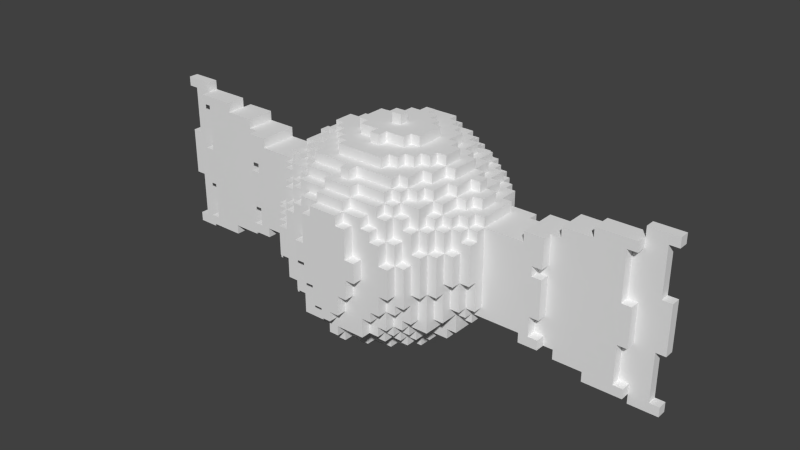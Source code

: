 # Source: Cukierek.blend  (saved by Blender 2.74.0; exported with 4.5.12 LTS)
import bpy
from mathutils import Matrix  # noqa: F401  (used for matrix-valued properties, if any)

bpy.ops.wm.read_factory_settings(use_empty=True)
scene = bpy.context.scene
scene.name = 'Scene'

# ---- collections
col_collection_1 = bpy.data.collections.new('Collection 1'); scene.collection.children.link(col_collection_1)

# ---- world
world_world = bpy.data.worlds.new('World'); scene.world = world_world
world_world.color = (0.05088, 0.05088, 0.05088)
world_world.use_sun_shadow = False
world_world.sun_shadow_jitter_overblur = 0.0
world_world.cycles.sampling_method = 'MANUAL'
world_world.cycles.sample_map_resolution = 256

# ---- meshes
me_icosphere = bpy.data.meshes.new('Icosphere')
me_icosphere.from_pydata([(-1.308, -0.01825, -0.4167), (-1.17, -0.01825, -0.4167), (-1.308, -0.01825, -0.3706), (-1.308, -0.01825, -0.1405), (-1.308, -0.01825, -0.01396), (-1.262, -0.01825, -0.3706), (-1.17, -0.01825, -0.3706), (-1.17, -0.01825, -0.3246), (-1.262, -0.01825, -0.2441), (-1.17, -0.06428, -0.3706), (-1.17, -0.06428, -0.3246), (-1.124, -0.06428, -0.3246), (-1.124, -0.01825, -0.3246), (-1.262, -0.01825, -0.1405), (-1.124, -0.01825, -0.2786), (-1.124, -0.01825, -0.2326), (-1.216, -0.01825, 0.05795), (-1.17, -0.06428, -0.1405), (-1.17, -0.01825, -0.1405), (-1.124, -0.06428, -0.1405), (-1.124, -0.01825, -0.1865), (-1.124, -0.01825, -0.1405), (-1.17, -0.06428, -0.04848), (-1.17, -0.01825, -0.04848), (-0.9862, -0.06428, -0.3706), (-0.9862, 0.02777, -0.3246), (-0.9862, -0.06428, -0.3246), (-1.124, -0.06428, 0.04357), (-0.8481, -0.06428, -0.3246), (-0.8481, -0.06428, -0.2786), (-0.8021, -0.1103, -0.2786), (-0.8021, -0.1103, -0.2326), (-0.7561, -0.1103, -0.2326), (-0.8021, -0.06428, -0.2786), (-0.8021, -0.06428, -0.2326), (-0.7561, -0.06428, -0.2326), (-0.8021, -0.1103, -0.1405), (-0.7561, -0.1103, -0.1405), (-0.8021, -0.1103, 0.04357), (-0.8021, -0.06428, -0.1405), (-0.7561, -0.06428, -0.1405), (-0.8021, -0.06428, 0.04357), (-0.7101, -0.1103, -0.2786), (-0.7101, -0.1103, -0.2326), (-0.3879, -0.2944, -0.2786), (-0.4339, -0.2484, -0.2326), (-0.3879, -0.2484, -0.2326), (-0.3879, -0.1563, -0.2786), (-0.3879, -0.1563, -0.2326), (-0.4799, -0.2023, -0.1865), (-0.526, -0.2023, -0.04848), (-0.4799, -0.2484, -0.04848), (-0.4799, -0.2023, -0.04848), (-0.4339, -0.2944, -0.0945), (-0.3879, -0.3404, -0.0945), (-0.3879, -0.3404, 0.04357), (-0.3879, -0.2944, -0.0945), (-0.3879, -0.2944, 0.04357), (-0.4339, -0.2023, -0.1865), (-0.4339, -0.2023, -0.04848), (-0.3879, -0.2484, -0.0945), (-0.4339, -0.2484, -0.0945), (-0.4339, -0.2484, -0.04848), (-0.4799, -0.1563, -0.2326), (-0.4799, -0.1103, -0.2786), (-0.4799, 0.1658, -0.2786), (-0.4339, -0.1563, -0.3246), (-0.3879, -0.1563, -0.3706), (-0.3879, -0.1563, -0.3246), (-0.4339, -0.1563, -0.2326), (-0.4339, -0.1103, -0.2786), (-0.4339, -0.1103, -0.2326), (-0.4339, 0.1658, -0.2786), (-0.526, -0.1563, -0.1865), (-0.526, -0.1563, -0.04848), (-0.526, -0.1103, -0.1865), (-0.4799, -0.1563, -0.1865), (-0.4799, -0.1563, -0.04848), (-0.4799, -0.1103, -0.1865), (-0.4339, -0.1563, -0.1865), (-0.0197, -0.3864, -0.4167), (-0.2038, -0.3864, -0.3246), (-0.2498, -0.3864, -0.2786), (-0.2038, -0.4325, -0.2326), (-0.2038, -0.3864, -0.2786), (-0.2038, -0.3864, -0.2326), (-0.3419, -0.3864, -0.1405), (-0.2958, -0.3864, -0.1865), (-0.2958, -0.3864, -0.1405), (-0.3419, -0.3864, 0.04357), (-0.2958, -0.4325, -0.0945), (-0.2958, -0.3864, -0.0945), (-0.2498, -0.4325, -0.1865), (-0.2498, -0.3864, -0.1865), (-0.2498, -0.3864, -0.0945), (-0.2038, -0.4325, -0.1865), (-0.2038, -0.3864, -0.1865), (-0.2498, -0.4325, -0.0945), (-0.1578, -0.4325, -0.3246), (-0.1578, -0.3864, -0.3246), (-0.1117, -0.3864, -0.3706), (-0.1117, -0.3864, -0.3246), (-0.1578, -0.4325, -0.2326), (-0.1578, -0.3864, -0.2326), (-0.06572, -0.4325, -0.2326), (-0.06572, -0.4785, -0.2326), (-0.0197, -0.4785, -0.2786), (-0.0197, -0.4785, -0.2326), (-0.0197, -0.3864, -0.3706), (-0.0197, -0.4325, -0.3706), (-0.0197, -0.4325, -0.3246), (-0.0197, -0.3864, -0.3246), (-0.0197, -0.4325, -0.2786), (-0.0197, -0.4325, -0.2326), (-0.1117, -0.4785, -0.1405), (-0.1578, -0.4785, -0.04848), (-0.1117, -0.4785, -0.04848), (-0.1117, -0.4325, -0.1405), (-0.1117, -0.4325, -0.04848), (-0.1578, -0.4325, -0.04848), (-0.06572, -0.4785, -0.1405), (0.07235, -0.4785, -0.1405), (0.1184, -0.4785, -0.04848), (-0.06572, -0.4325, -0.1405), (-0.2498, -0.2484, -0.4167), (-0.1578, -0.2484, -0.4167), (-0.2038, -0.2023, -0.4627), (-0.2038, -0.2023, -0.4167), (-0.2958, -0.1563, -0.4167), (-0.2498, -0.1563, -0.4627), (-0.2498, -0.1563, -0.4167), (-0.2038, -0.1563, -0.4627), (-0.2038, -0.1563, -0.4167), (-0.1578, -0.1103, -0.4627), (-0.1578, -0.2944, -0.4167), (-0.1578, -0.2484, -0.4627), (-0.1578, -0.2023, -0.4627), (-0.1578, -0.2023, -0.4167), (-0.06572, -0.2484, -0.4167), (-0.06572, -0.3404, -0.4167), (-0.06572, -0.2944, -0.4627), (-0.06572, -0.2944, -0.4167), (-0.0197, -0.3404, -0.4167), (0.07235, -0.2944, -0.4167), (-0.06572, -0.2023, -0.5087), (-0.0197, -0.2484, -0.5087), (-0.0197, -0.2023, -0.5087), (-0.06572, -0.2023, -0.4627), (-0.0197, -0.2484, -0.4627), (-0.0197, -0.2023, -0.4627), (-0.1578, -0.1103, -0.5087), (-0.1117, -0.1563, -0.5087), (-0.1117, -0.1103, -0.5087), (-0.06572, -0.2484, -0.4627), (-0.1117, -0.1563, -0.4627), (-0.1117, -0.1103, -0.4627), (-0.1578, 0.1198, -0.5087), (-0.07723, -0.08729, -0.5087), (-0.08874, -0.02976, -0.5087), (-0.06572, -0.1563, -0.5087), (0.02632, -0.2023, -0.5087), (-0.06572, -0.1563, -0.4627), (-0.0197, -0.01825, -0.5087), (0.07235, -0.1563, -0.5087), (-0.0197, -0.01825, -0.5547), (-0.2958, -0.2944, -0.3246), (-0.3419, -0.3404, -0.2326), (-0.2958, -0.2944, -0.2786), (-0.3419, -0.2944, -0.2326), (-0.2958, -0.3404, -0.2786), (-0.2958, -0.3404, -0.2326), (-0.2958, -0.2944, -0.2326), (-0.3419, -0.2484, -0.3246), (-0.3419, -0.1563, -0.3246), (-0.2958, -0.2484, -0.3706), (-0.2958, -0.2484, -0.3246), (-0.3419, -0.2484, -0.2786), (-0.2958, -0.2484, -0.2786), (-0.2498, -0.3404, -0.3246), (-0.2498, -0.2944, -0.3706), (-0.2498, -0.2944, -0.3246), (-0.2038, -0.3404, -0.3706), (-0.2038, -0.3404, -0.3246), (-0.2038, -0.2944, -0.3706), (-0.2038, -0.2944, -0.3246), (-0.2498, -0.3404, -0.2786), (-0.2498, -0.3404, -0.1865), (-0.2498, -0.2944, -0.2786), (-0.2038, -0.3404, -0.2786), (-0.2498, -0.2484, -0.3706), (-0.2498, -0.2484, -0.3246), (-0.2498, -0.1563, -0.3706), (-0.3419, -0.3404, -0.1405), (-0.2958, -0.3404, -0.1865), (-0.2958, -0.3404, -0.1405), (-0.3419, -0.3404, -0.0945), (-0.3419, -0.3404, 0.04357), (-0.3419, -0.2944, -0.0945), (-0.2958, -0.1563, -0.3706), (-0.2958, -0.1563, -0.3246), (-0.3419, -0.1563, -0.2786), (-0.2958, 0.1658, -0.3706), (-0.1578, -0.2944, -0.3706), (-0.1117, -0.3404, -0.3706), (-0.1117, -0.3404, -0.3246), (-0.1578, -0.2484, -0.3706), (-0.06572, -0.3404, -0.3706), (-0.06572, -0.2944, -0.3706), (-0.0197, -0.3404, -0.3706), (-1.308, -0.01825, 0.08959), (-1.308, -0.01825, 0.3197), (-1.262, -0.01825, 0.08959), (-1.17, -0.06428, -0.002456), (-1.17, -0.06428, 0.04357), (-1.17, -0.01825, -0.002456), (-1.17, -0.01825, 0.04357), (-1.124, -0.01825, 0.04357), (-1.124, -0.01825, 0.1356), (-1.262, -0.01825, 0.2047), (-1.262, -0.01825, 0.3197), (-1.17, -0.01825, 0.3197), (-1.17, -0.01825, 0.2737), (-1.124, -0.06428, 0.2737), (-1.124, -0.01825, 0.1816), (-1.124, -0.01825, 0.2277), (-1.17, -0.06428, 0.2737), (-1.17, -0.06428, 0.3197), (-1.124, -0.01825, 0.2737), (-1.308, -0.01825, 0.3657), (-1.17, -0.01825, 0.3657), (-0.8481, -0.06428, 0.2277), (-0.9862, -0.06428, 0.2737), (-0.9862, -0.06428, 0.3197), (-0.9862, 0.02777, 0.2737), (-0.9862, 0.02777, 0.3197), (-0.8021, -0.1103, 0.08959), (-0.7561, -0.06428, 0.04357), (-0.8021, -0.06428, 0.08959), (-0.8021, -0.06428, 0.2277), (-0.7561, -0.06428, 0.08959), (-0.8481, -0.06428, 0.2737), (-0.8021, -0.1103, 0.2277), (-0.7561, -0.1103, 0.04357), (-0.7561, -0.1103, 0.08959), (-0.7101, -0.1103, 0.1816), (-0.7101, -0.1103, 0.2277), (-0.7101, 0.07379, 0.1816), (-0.526, 0.07379, 0.1816), (-0.526, -0.1103, 0.1816), (-0.526, -0.2023, -0.002456), (-0.4799, -0.2484, -0.002456), (-0.4799, -0.2023, -0.002456), (-0.4799, -0.2023, 0.1816), (-0.4339, -0.2944, 0.04357), (-0.3879, -0.2944, 0.1816), (-0.4339, -0.2484, -0.002456), (-0.4339, -0.2484, 0.04357), (-0.4339, -0.2023, -0.002456), (-0.3879, -0.2484, 0.04357), (-0.4339, -0.2484, 0.1356), (-0.4339, -0.2023, 0.1356), (-0.3879, -0.2484, 0.1356), (-0.3879, -0.2023, 0.1356), (-0.4339, -0.2023, 0.1816), (-0.4339, -0.2023, 0.2277), (-0.3879, -0.2484, 0.1816), (-0.3879, -0.2484, 0.2277), (-0.3879, -0.2023, 0.2277), (-0.3879, -0.2023, 0.2737), (-0.526, -0.1563, -0.002456), (-0.4799, -0.1563, -0.002456), (-0.526, -0.1563, 0.1816), (-0.526, -0.1103, 0.2277), (-0.4799, -0.1563, 0.1816), (-0.4799, -0.1563, 0.2277), (-0.4799, -0.1103, 0.1816), (-0.4799, -0.1103, 0.2277), (-0.526, 0.07379, 0.2277), (-0.4799, -0.06428, 0.2277), (-0.4799, -0.06428, 0.2737), (-0.4799, 0.02777, 0.2737), (-0.4339, -0.1563, 0.1816), (-0.4339, -0.1563, 0.2277), (-0.4339, -0.1103, 0.2277), (-0.3879, -0.1103, 0.2277), (-0.4339, -0.1103, 0.2737), (-0.3879, -0.1103, 0.2737), (-0.3879, -0.1103, 0.3197), (-0.4339, -0.06428, 0.2277), (-0.4339, -0.06428, 0.2737), (-0.4339, -0.01825, 0.2737), (-0.4339, -0.01825, 0.3197), (-0.3879, -0.01825, 0.2737), (-0.3879, -0.01825, 0.3197), (-0.2958, -0.4325, 0.04357), (-0.2958, -0.3864, 0.04357), (-0.2958, -0.3864, 0.1356), (-0.2498, -0.3864, 0.04357), (-0.2498, -0.4325, 0.04357), (-0.2498, -0.4325, 0.1356), (-0.2498, -0.3864, 0.1356), (-0.2038, -0.3864, 0.1356), (-0.2498, -0.3864, 0.2277), (-0.2038, -0.4325, 0.1816), (-0.2038, -0.3864, 0.1816), (-0.2038, -0.3864, 0.2277), (-0.2038, -0.3864, 0.2737), (-0.1578, -0.4785, 0.04357), (-0.1578, -0.4325, 0.04357), (-0.1117, -0.4325, 0.04357), (-0.2038, -0.4325, 0.1356), (-0.1578, -0.4325, 0.1816), (-0.1117, -0.4325, 0.1816), (-0.1117, -0.4785, 0.04357), (-0.1117, -0.4785, 0.1816), (-0.06572, -0.4785, 0.1816), (-0.1578, -0.4325, 0.2277), (-0.1578, -0.3864, 0.1816), (-0.1578, -0.3864, 0.2277), (-0.06572, -0.4325, 0.2277), (-0.06572, -0.4325, 0.1816), (-0.06572, -0.3864, 0.2277), (0.07235, -0.4325, 0.2277), (-0.06572, -0.4325, 0.2737), (-0.06572, -0.3864, 0.2737), (-0.06572, -0.3864, 0.3197), (-0.3419, -0.2944, 0.04357), (-0.2958, -0.3404, 0.04357), (-0.3419, -0.3404, 0.1816), (-0.3419, -0.2944, 0.1816), (-0.2958, -0.3404, 0.1356), (-0.2498, -0.3404, 0.1356), (-0.3419, -0.2944, 0.2737), (-0.2958, -0.3404, 0.1816), (-0.2958, -0.3404, 0.2277), (-0.2958, -0.2944, 0.1816), (-0.2958, -0.2944, 0.2277), (-0.2498, -0.2944, 0.2737), (-0.3419, -0.2484, 0.1816), (-0.3419, -0.2484, 0.2277), (-0.3419, -0.2023, 0.2277), (-0.3419, -0.2023, 0.2737), (-0.3419, -0.2023, 0.3197), (-0.2958, -0.2484, 0.2737), (-0.2958, -0.2484, 0.3197), (-0.2958, -0.2023, 0.2737), (-0.2958, -0.2023, 0.3197), (-0.2498, -0.3404, 0.2277), (-0.2498, -0.2944, 0.2277), (-0.2038, -0.3404, 0.2277), (-0.2498, -0.3404, 0.2737), (-0.2498, -0.2944, 0.3197), (-0.2038, -0.3404, 0.2737), (-0.2038, -0.3404, 0.3197), (-0.2038, -0.2944, 0.2737), (-0.2038, -0.2944, 0.3197), (-0.2498, -0.2484, 0.2737), (-0.2498, -0.2484, 0.3197), (-0.2498, -0.1563, 0.3197), (-0.2038, -0.2484, 0.3197), (-0.3419, -0.1103, 0.2737), (-0.3419, -0.1103, 0.3197), (-0.2958, -0.1563, 0.3197), (-0.2958, -0.06428, 0.3197), (-0.3419, -0.06428, 0.3197), (-0.06572, -0.3404, 0.2737), (-0.0197, -0.2944, 0.3197), (-0.06572, -0.3404, 0.3197), (-0.0197, -0.3404, 0.3197), (-0.2038, -0.2944, 0.3657), (-0.2498, -0.2484, 0.3657), (-0.2498, -0.1563, 0.3657), (-0.2038, -0.2484, 0.3657), (-0.2038, -0.1563, 0.3657), (-0.2958, -0.1563, 0.3657), (-0.2958, -0.06428, 0.3657), (-0.3419, -0.06428, 0.3657), (-0.3419, 0.07379, 0.3657), (-0.2958, -0.06428, 0.4118), (-0.2958, 0.02777, 0.3657), (-0.2958, 0.02777, 0.4118), (-0.2498, -0.1103, 0.3657), (-0.2498, -0.1103, 0.4118), (-0.2038, -0.1563, 0.4118), (-0.2038, -0.1103, 0.3657), (-0.2038, -0.1103, 0.4118), (-0.2498, -0.06428, 0.3657), (-0.2498, -0.06428, 0.4118), (-0.1578, -0.06428, 0.4118), (-0.0197, -0.2944, 0.3657), (-0.1117, -0.2484, 0.3657), (-0.1578, -0.2023, 0.3657), (-0.1578, -0.2023, 0.4118), (-0.1117, -0.2023, 0.3657), (-0.0197, -0.3404, 0.3657), (-0.1117, -0.2484, 0.4118), (0.1184, -0.2484, 0.3657), (-0.1578, -0.1563, 0.3657), (-0.1578, -0.1563, 0.4118), (-0.1117, -0.1103, 0.4118), (-0.1117, -0.1103, 0.4578), (-0.1117, -0.06428, 0.4118), (-0.1578, -0.06428, 0.4578), (-0.1117, -0.06428, 0.4578), (-0.1002, 0.004758, 0.4578), (-0.1117, -0.2023, 0.4118), (-0.0197, -0.1563, 0.4118), (-0.0197, -0.1103, 0.4118), (-0.0197, -0.1563, 0.4578), (-0.0197, -0.1103, 0.4578), (-0.0197, -0.01825, 0.4578), (-0.0197, -0.01825, 0.5038), (-1.308, 0.02777, -0.4167), (-1.239, 0.02777, -0.4167), (-1.17, 0.02777, -0.4167), (-1.308, 0.02777, -0.3706), (-1.308, 0.02777, -0.1405), (-1.308, 0.02777, -0.01396), (-1.262, 0.02777, -0.3706), (-1.111, 0.02777, -0.103), (-1.17, 0.02777, -0.3706), (-1.262, 0.02777, -0.1405), (-0.9862, 0.02777, -0.3706), (-0.9862, 0.07379, -0.3246), (-0.9862, 0.02777, -0.2326), (-0.9862, 0.07379, -0.2326), (-0.9402, 0.02777, -0.2326), (-0.9862, 0.02777, -0.0945), (-0.9402, 0.02777, -0.0945), (-0.9862, 0.02777, -0.01396), (-0.9862, 0.07379, -0.0945), (-0.9862, 0.07379, 0.08959), (-0.9402, 0.07379, -0.0945), (-0.8481, 0.07379, -0.3246), (-0.9402, 0.07379, -0.2326), (-0.8481, 0.07379, -0.2786), (-0.7101, 0.07379, -0.2786), (-0.4799, -0.1103, -0.2326), (-0.7101, 0.07379, -0.2326), (-0.618, 0.07379, -0.2326), (-0.618, 0.1198, -0.2326), (-0.618, 0.1198, -0.05136), (-0.526, 0.1198, 0.04357), (-0.526, 0.1658, -0.2326), (-0.4799, 0.1658, -0.2326), (-0.4339, 0.1658, -0.3246), (-0.3879, 0.1198, -0.3246), (-0.3879, 0.1198, -0.3706), (-0.3879, 0.1658, -0.3246), (-0.3879, 0.1658, -0.2786), (-0.526, 0.1198, -0.2326), (-0.526, 0.1658, -0.07149), (-0.4799, 0.1658, -0.1865), (-0.4799, 0.1658, -0.04848), (-0.4339, 0.1658, -0.1865), (-0.4339, 0.1658, -0.04848), (-0.3879, 0.2119, -0.3246), (-0.4339, 0.2119, -0.2786), (-0.4339, 0.2119, -0.1865), (-0.3879, 0.2119, -0.2786), (-0.3879, 0.2579, -0.2786), (-0.4799, 0.2119, -0.04848), (-0.4799, 0.2119, -0.1865), (-0.3879, 0.2119, -0.0945), (-0.3879, 0.2579, -0.1865), (-0.3879, 0.2579, -0.0945), (-0.4339, 0.2119, -0.0945), (-0.4339, 0.2119, -0.04848), (-0.4339, 0.2579, -0.0945), (-0.3879, 0.3039, -0.1865), (-0.3879, 0.3039, -0.04848), (-0.3879, 0.3499, -0.04848), (-0.2958, 0.1658, -0.4167), (-0.2498, 0.1658, -0.4627), (-0.2498, 0.1658, -0.4167), (-0.1578, 0.1198, -0.4627), (-0.2038, 0.1658, -0.4627), (-0.2038, 0.1658, -0.4167), (-0.2498, 0.2119, -0.4167), (-0.2038, 0.2119, -0.4627), (-0.2038, 0.2119, -0.4167), (-0.2038, 0.2579, -0.4167), (-0.08874, 0.06229, -0.5087), (-0.05422, 0.1198, -0.5087), (-0.0197, 0.02777, -0.5547), (-0.0197, 0.02777, -0.5087), (0.1644, 0.1198, -0.4627), (-0.06572, 0.2579, -0.4167), (0.2104, 0.2119, -0.4627), (-0.06572, 0.3039, -0.4167), (-0.3419, 0.1198, -0.3706), (-0.3419, 0.1198, -0.3246), (-0.3419, 0.1658, -0.3706), (-0.3419, 0.1658, -0.3246), (-0.2958, 0.1658, -0.3246), (-0.2498, 0.1658, -0.3706), (-0.3419, 0.2119, -0.3246), (-0.3419, 0.2579, -0.3246), (-0.2958, 0.2119, -0.3706), (-0.2958, 0.2119, -0.3246), (-0.2958, 0.2579, -0.3246), (-0.3419, 0.2119, -0.2786), (-0.3419, 0.2579, -0.2786), (-0.2958, 0.2579, -0.2786), (-0.2958, 0.3039, -0.3246), (-0.3419, 0.3039, -0.2786), (-0.3419, 0.3039, -0.1865), (-0.2958, 0.3039, -0.2786), (-0.2958, 0.3039, -0.2326), (-0.2958, 0.3499, -0.2326), (-0.2498, 0.2119, -0.3706), (-0.2498, 0.2119, -0.3246), (-0.2498, 0.2579, -0.3706), (-0.2498, 0.2579, -0.3246), (-0.2038, 0.2119, -0.3706), (-0.2038, 0.2579, -0.3706), (-0.2038, 0.2579, -0.3246), (-0.2038, 0.3039, -0.3246), (-0.2038, 0.3039, -0.3706), (-0.2038, 0.3499, -0.3246), (-0.2498, 0.3039, -0.2786), (-0.2498, 0.3039, -0.2326), (-0.2498, 0.3499, -0.2786), (-0.2498, 0.3499, -0.2326), (-0.2038, 0.3039, -0.2786), (-0.2038, 0.3499, -0.2786), (-0.2038, 0.3499, -0.2326), (-0.3419, 0.2579, -0.1865), (-0.3419, 0.3499, -0.1865), (-0.2958, 0.3039, -0.1865), (-0.2958, 0.3499, -0.1865), (-0.2958, 0.3499, -0.1405), (-0.3419, 0.3039, -0.04848), (-0.3419, 0.3499, -0.04848), (-0.2958, 0.3499, -0.04848), (-0.2498, 0.3499, -0.1405), (-0.06572, 0.2579, -0.3706), (-0.1578, 0.3039, -0.3706), (-0.1578, 0.3039, -0.3246), (-0.1578, 0.3499, -0.3706), (-0.1578, 0.3499, -0.3246), (-0.1578, 0.3499, -0.2786), (-0.06572, 0.3039, -0.3706), (0.1644, 0.3499, -0.3706), (0.1644, 0.3499, -0.3246), (-0.2038, 0.396, -0.2786), (-0.2038, 0.396, -0.2326), (-0.2958, 0.396, -0.1405), (-0.3419, 0.396, -0.04848), (-0.2958, 0.396, -0.04848), (-0.2498, 0.396, -0.1405), (-0.2498, 0.396, -0.2326), (-0.2038, 0.396, -0.1405), (-0.2038, 0.442, -0.1405), (-0.2498, 0.396, -0.0945), (-0.2498, 0.396, 0.04357), (-0.2498, 0.442, -0.0945), (-0.2038, 0.396, -0.0945), (-0.2038, 0.442, -0.0945), (-0.1578, 0.396, -0.3246), (-0.1578, 0.396, -0.2786), (-0.1578, 0.396, -0.2326), (-0.1578, 0.442, -0.2326), (-0.1117, 0.396, -0.2786), (-0.1117, 0.396, -0.2326), (-0.1117, 0.442, -0.2786), (-0.0197, 0.396, -0.3246), (-0.0197, 0.442, -0.3246), (-0.0197, 0.396, -0.2786), (-0.0197, 0.442, -0.2786), (-0.1578, 0.396, -0.1405), (-0.1578, 0.442, -0.1405), (-0.1117, 0.442, -0.0945), (-0.2038, 0.442, 0.04357), (-0.1117, 0.488, -0.0945), (-0.1117, 0.442, -0.2326), (-0.06572, 0.442, -0.1405), (-0.0197, 0.442, -0.1865), (-0.0197, 0.442, -0.1405), (-0.06572, 0.442, -0.0945), (-0.0197, 0.488, -0.1865), (-0.06572, 0.488, -0.0945), (-0.06572, 0.488, -0.1405), (-1.308, 0.02777, 0.08959), (-1.308, 0.02777, 0.3197), (-1.262, 0.02777, 0.08959), (-1.262, 0.02777, 0.3197), (-1.17, 0.02777, 0.3197), (-1.308, 0.02777, 0.3657), (-1.17, 0.02777, 0.3657), (-0.9402, 0.02777, 0.2277), (-0.9862, 0.02777, 0.08959), (-0.9402, 0.02777, 0.08959), (-0.9402, 0.07379, 0.08959), (-0.9402, 0.07379, 0.2277), (-0.9862, 0.02777, 0.2277), (-0.9862, 0.07379, 0.2277), (-0.9862, 0.07379, 0.2737), (-0.8481, 0.07379, 0.2277), (-0.8481, 0.07379, 0.2737), (-0.618, 0.07379, 0.1816), (-0.618, 0.1198, 0.1816), (-0.7101, 0.07379, 0.2277), (-0.526, 0.1658, 0.04357), (-0.4799, 0.1198, 0.04357), (-0.4799, 0.1658, 0.04357), (-0.4799, 0.1198, 0.1816), (-0.4799, 0.1658, 0.08959), (-0.4339, 0.1658, 0.04357), (-0.4339, 0.1658, 0.08959), (-0.4799, 0.02777, 0.2277), (-0.4799, 0.07379, 0.1816), (-0.4799, 0.07379, 0.2277), (-0.4799, 0.1658, 0.2277), (-0.4339, 0.02777, 0.2277), (-0.4339, 0.1198, 0.2277), (-0.4339, 0.02777, 0.2737), (-0.4339, 0.02777, 0.3197), (-0.3879, 0.02777, 0.2737), (-0.3879, 0.02777, 0.3197), (-0.3879, 0.07379, 0.2737), (-0.3879, 0.07379, 0.3197), (-0.4339, 0.1658, 0.2277), (-0.3879, 0.1198, 0.2277), (-0.4339, 0.1198, 0.2737), (-0.3879, 0.1198, 0.2737), (-0.4799, 0.2119, 0.04357), (-0.4799, 0.2119, 0.08959), (-0.4339, 0.2119, 0.04357), (-0.4339, 0.2579, 0.08959), (-0.3879, 0.2579, 0.08959), (-0.4339, 0.2119, 0.08959), (-0.4339, 0.2119, 0.2277), (-0.3879, 0.2119, 0.08959), (-0.3879, 0.3039, -0.002456), (-0.3879, 0.3039, 0.08959), (-0.3879, 0.3499, -0.002456), (-0.3879, 0.2119, 0.2277), (-0.3879, 0.2579, 0.2277), (-0.3879, 0.2119, 0.2737), (-0.3419, 0.07379, 0.3197), (-0.3419, 0.07379, 0.2737), (-0.2958, 0.07379, 0.3197), (-0.3419, 0.1658, 0.2737), (-0.3419, 0.1658, 0.3197), (-0.2958, 0.1198, 0.3197), (-0.2958, 0.1658, 0.2737), (-0.2958, 0.1658, 0.3197), (-0.2498, 0.1198, 0.3197), (-0.2498, 0.2119, 0.3197), (-0.3419, 0.2579, 0.08959), (-0.3419, 0.3039, -0.002456), (-0.3419, 0.3499, -0.002456), (-0.2958, 0.3499, -0.002456), (-0.2958, 0.3499, 0.08959), (-0.3419, 0.3039, 0.08959), (-0.3419, 0.3039, 0.1356), (-0.3419, 0.3499, 0.1356), (-0.2958, 0.3039, 0.1356), (-0.2958, 0.3499, 0.1356), (-0.2498, 0.3499, 0.08959), (-0.2498, 0.3499, 0.1816), (-0.3419, 0.2119, 0.2277), (-0.3419, 0.2579, 0.2277), (-0.2958, 0.2579, 0.2277), (-0.3419, 0.2119, 0.2737), (-0.3419, 0.2579, 0.2737), (-0.2958, 0.2579, 0.2737), (-0.2958, 0.2579, 0.3197), (-0.3419, 0.3039, 0.2277), (-0.2958, 0.3039, 0.1816), (-0.2958, 0.3039, 0.2277), (-0.2958, 0.3499, 0.1816), (-0.2958, 0.3039, 0.2737), (-0.2038, 0.2579, 0.2737), (-0.2038, 0.2119, 0.3197), (-0.2038, 0.2579, 0.3197), (-0.2498, 0.3039, 0.1816), (-0.2498, 0.3039, 0.2277), (-0.2498, 0.3499, 0.2277), (-0.2038, 0.3039, 0.2277), (-0.2038, 0.3499, 0.1816), (-0.2038, 0.3499, 0.2277), (-0.2038, 0.3039, 0.2737), (-0.2038, 0.3039, 0.3197), (-0.2038, 0.3499, 0.2737), (-0.1578, 0.2579, 0.3197), (-0.1578, 0.3499, 0.2277), (-0.1578, 0.3039, 0.2737), (-0.1578, 0.3039, 0.3197), (-0.1578, 0.3499, 0.2737), (-0.1578, 0.3499, 0.3197), (-0.06572, 0.3499, 0.3197), (-0.06572, 0.3039, 0.3197), (-0.06572, 0.3499, 0.2737), (0.07235, 0.3499, 0.3197), (-0.2958, 0.07379, 0.3657), (-0.2958, 0.1198, 0.3657), (-0.2498, 0.02777, 0.3657), (-0.2498, 0.02777, 0.4118), (-0.2498, 0.07379, 0.3657), (-0.2498, 0.07379, 0.4118), (-0.2038, 0.07379, 0.3657), (-0.2038, 0.07379, 0.4118), (-0.2498, 0.1198, 0.3657), (-0.2038, 0.1658, 0.3657), (-0.2038, 0.1658, 0.4118), (-0.2498, 0.2119, 0.3657), (-0.2038, 0.2119, 0.3657), (-0.2038, 0.2579, 0.3657), (-0.1578, 0.07379, 0.4118), (-0.1117, 0.07379, 0.4118), (-0.1578, 0.07379, 0.4578), (-0.1117, 0.07379, 0.4578), (-0.1117, 0.1198, 0.4118), (-0.1578, 0.1658, 0.3657), (-0.1578, 0.1658, 0.4118), (-0.1117, 0.2119, 0.4118), (-0.1117, 0.1198, 0.4578), (-0.0197, 0.02777, 0.4578), (-0.0197, 0.02777, 0.5038), (-0.06572, 0.1198, 0.4118), (-0.06572, 0.1658, 0.4118), (-0.0197, 0.1658, 0.4118), (-0.06572, 0.1198, 0.4578), (-0.06572, 0.1658, 0.4578), (-0.0197, 0.1658, 0.4578), (-0.1578, 0.2119, 0.3657), (-0.1578, 0.2119, 0.4118), (-0.1578, 0.2579, 0.3657), (-0.1117, 0.2119, 0.3657), (-0.1117, 0.2579, 0.3657), (-0.1117, 0.2579, 0.4118), (-0.1578, 0.3039, 0.3657), (-0.06572, 0.2579, 0.3657), (-0.06572, 0.2579, 0.4118), (-0.0197, 0.2119, 0.4118), (0.07235, 0.3039, 0.4118), (-0.0197, 0.2119, 0.4578), (-0.06572, 0.3039, 0.3657), (-0.06572, 0.3039, 0.4118), (-0.06572, 0.3499, 0.3657), (-0.3419, 0.396, -0.002456), (-0.2958, 0.396, -0.002456), (-0.2958, 0.396, 0.08959), (-0.2498, 0.442, 0.04357), (-0.2038, 0.396, 0.04357), (-0.2498, 0.396, 0.08959), (-0.2498, 0.396, 0.1816), (-0.2038, 0.396, 0.1356), (-0.2038, 0.442, 0.1356), (-0.2038, 0.396, 0.1816), (-0.2038, 0.396, 0.2277), (-0.1117, 0.442, 0.04357), (-0.1578, 0.396, 0.1356), (-0.1578, 0.442, 0.1356), (-0.06572, 0.442, 0.08959), (-0.1117, 0.488, 0.04357), (-0.06572, 0.442, 0.04357), (-0.0197, 0.442, 0.08959), (-0.0197, 0.442, 0.1356), (-0.06572, 0.488, 0.04357), (0.02632, 0.488, 0.08959), (-0.06572, 0.488, 0.08959), (-0.0197, 0.488, 0.08959), (-0.0197, 0.488, 0.1356), (-0.1578, 0.396, 0.2277), (-0.1578, 0.442, 0.2277), (-0.0197, 0.442, 0.2277), (-0.1578, 0.396, 0.2737), (-0.06572, 0.396, 0.2737), (-0.0197, 0.396, 0.2277), (-0.06572, 0.396, 0.3197), (-0.0197, 0.396, 0.2737), (0.07235, 0.396, 0.3197), (-0.0197, 0.442, 0.2737), (0.02632, -0.3864, -0.4167), (0.02632, -0.4785, -0.2786), (0.02632, -0.4785, -0.2326), (0.07235, -0.4785, -0.2326), (0.02632, -0.4325, -0.3706), (0.02632, -0.4325, -0.3246), (0.02632, -0.3864, -0.3706), (0.02632, -0.3864, -0.3246), (0.02632, -0.4325, -0.2786), (0.02632, -0.4325, -0.2326), (0.1644, -0.4325, -0.3246), (0.1184, -0.3864, -0.3706), (0.1184, -0.3864, -0.3246), (0.1644, -0.3864, -0.3246), (0.07235, -0.4325, -0.2326), (0.1644, -0.4325, -0.2326), (0.1644, -0.3864, -0.2326), (0.07235, -0.4325, -0.1405), (0.1184, -0.4785, -0.1405), (0.1644, -0.4785, -0.04848), (0.1184, -0.4325, -0.1405), (0.1184, -0.4325, -0.04848), (0.1644, -0.4325, -0.04848), (0.2104, -0.3864, -0.3246), (0.2104, -0.4325, -0.2326), (0.2104, -0.3864, -0.2786), (0.2104, -0.3864, -0.2326), (0.2564, -0.3864, -0.2786), (0.2104, -0.4325, -0.1865), (0.2104, -0.3864, -0.1865), (0.2564, -0.4325, -0.1865), (0.2564, -0.4325, -0.0945), (0.2564, -0.3864, -0.1865), (0.2564, -0.3864, -0.0945), (0.3025, -0.3864, -0.1865), (0.3025, -0.3864, -0.1405), (0.3485, -0.3864, -0.1405), (0.3025, -0.4325, -0.0945), (0.3025, -0.3864, -0.0945), (0.3485, -0.3864, 0.04357), (0.02632, -0.3404, -0.4167), (0.07235, -0.3404, -0.4167), (0.07235, -0.2944, -0.4627), (0.02632, -0.2484, -0.5087), (0.02632, -0.2484, -0.4627), (0.02632, -0.2023, -0.4627), (0.07235, -0.2484, -0.4627), (0.07235, -0.2484, -0.4167), (0.07235, -0.2023, -0.4627), (0.1644, -0.2944, -0.4167), (0.1644, -0.2484, -0.4167), (0.1184, -0.1563, -0.4627), (0.1644, -0.2484, -0.4627), (0.1644, -0.2023, -0.4627), (0.1644, -0.2023, -0.4167), (0.07235, -0.2023, -0.5087), (0.1184, -0.1563, -0.5087), (0.07235, -0.1563, -0.4627), (0.1184, -0.1103, -0.5087), (0.02632, -0.01825, -0.5547), (0.02632, -0.01825, -0.5087), (0.1184, -0.1103, -0.4627), (0.1644, -0.1103, -0.4627), (0.1644, -0.1103, -0.5087), (0.2564, -0.2484, -0.4167), (0.2104, -0.2023, -0.4627), (0.2104, -0.2023, -0.4167), (0.2104, -0.1563, -0.4627), (0.2104, -0.1563, -0.4167), (0.2564, -0.1563, -0.4627), (0.2564, -0.1563, -0.4167), (0.3025, -0.1563, -0.4167), (0.3025, 0.1658, -0.4167), (0.02632, -0.3404, -0.3706), (0.07235, -0.3404, -0.3706), (0.07235, -0.2944, -0.3706), (0.1184, -0.3404, -0.3706), (0.1184, -0.3404, -0.3246), (0.1644, -0.2944, -0.3706), (0.2104, -0.3404, -0.3706), (0.1644, -0.2484, -0.3706), (0.2104, -0.3404, -0.3246), (0.2104, -0.2944, -0.3706), (0.2104, -0.2944, -0.3246), (0.2564, -0.3404, -0.3246), (0.2564, -0.2944, -0.3706), (0.2564, -0.2944, -0.3246), (0.2104, -0.3404, -0.2786), (0.2564, -0.3404, -0.2786), (0.2564, -0.2944, -0.2786), (0.2564, -0.2484, -0.3706), (0.2564, -0.2484, -0.3246), (0.3025, -0.2944, -0.3246), (0.3025, -0.3404, -0.2786), (0.3025, -0.3404, -0.2326), (0.3025, -0.2944, -0.2786), (0.3025, -0.2944, -0.2326), (0.3485, -0.3404, -0.2326), (0.3485, -0.2944, -0.2326), (0.3025, -0.2484, -0.3706), (0.3025, -0.2484, -0.3246), (0.3025, -0.1563, -0.3706), (0.3025, -0.1563, -0.3246), (0.3485, -0.2484, -0.3246), (0.3485, -0.1563, -0.3246), (0.3025, -0.2484, -0.2786), (0.3485, -0.2484, -0.2786), (0.2564, -0.3404, -0.1865), (0.3025, -0.3404, -0.1865), (0.3025, -0.3404, -0.1405), (0.3485, -0.3404, -0.1405), (0.3485, -0.2944, -0.0945), (0.3485, -0.3404, -0.0945), (0.2564, -0.1563, -0.3706), (0.3945, -0.1563, -0.3706), (0.3485, -0.1563, -0.2786), (0.3945, -0.2944, -0.2786), (0.3945, -0.1563, -0.2786), (0.3945, -0.2484, -0.2326), (0.3945, -0.1563, -0.2326), (0.4405, -0.2484, -0.2326), (0.3945, -0.2944, -0.0945), (0.3945, -0.3404, -0.0945), (0.4405, -0.2944, -0.0945), (0.3945, -0.2484, -0.0945), (0.4405, -0.2484, -0.0945), (0.4405, -0.2023, -0.1865), (0.4405, -0.2023, -0.04848), (0.4405, -0.2484, -0.04848), (0.4866, -0.2023, -0.1865), (0.4866, -0.2023, -0.04848), (0.4866, -0.2484, -0.04848), (0.3945, -0.1563, -0.3246), (0.4405, -0.1563, -0.3246), (0.4405, -0.1563, -0.2326), (0.4405, -0.1103, -0.2786), (0.4405, -0.1103, -0.2326), (0.3945, 0.1198, -0.3706), (0.3945, 0.1198, -0.3246), (0.4405, 0.1658, -0.3246), (0.4866, -0.1563, -0.2326), (0.4866, -0.1103, -0.2786), (0.4866, -0.1103, -0.2326), (0.7167, -0.1103, -0.2326), (0.4405, -0.1563, -0.1865), (0.4866, -0.1563, -0.1865), (0.4866, -0.1563, -0.04848), (0.4866, -0.1103, -0.1865), (0.5326, -0.1563, -0.1865), (0.5326, -0.1103, -0.1865), (0.5326, -0.1103, 0.1816), (0.5326, -0.1563, -0.04848), (0.6246, 0.07379, -0.2326), (0.7167, -0.1103, -0.2786), (0.7167, 0.07379, -0.2786), (0.7627, -0.1103, 0.04357), (0.8087, -0.1103, -0.2786), (0.7627, -0.1103, -0.2326), (0.8087, -0.1103, -0.2326), (0.8087, -0.06428, -0.2786), (0.7627, -0.06428, -0.2326), (0.8087, -0.06428, -0.2326), (0.8547, -0.06428, -0.3246), (0.9238, -0.006748, -0.3246), (0.8547, -0.06428, -0.2786), (0.8547, -0.06428, 0.2277), (0.7627, -0.1103, -0.1405), (0.8087, -0.1103, -0.1405), (0.8087, -0.1103, 0.04357), (0.7627, -0.06428, -0.1405), (0.8087, -0.06428, -0.1405), (0.9928, -0.06428, -0.3706), (0.9928, -0.06428, -0.3246), (0.9928, -0.01825, -0.3246), (1.131, -0.06428, -0.3246), (1.177, -0.06428, -0.3706), (1.177, -0.01825, -0.4167), (1.315, -0.01825, -0.4167), (1.177, -0.01825, -0.3706), (1.131, -0.01825, -0.3246), (1.177, -0.06428, -0.3246), (1.177, -0.01825, -0.3246), (1.131, -0.06428, -0.1405), (1.269, -0.01825, -0.3706), (1.269, -0.01825, -0.2671), (1.131, -0.01825, -0.1405), (1.177, -0.06428, -0.1405), (1.177, -0.06428, -0.0945), (1.177, -0.06428, -0.04848), (1.177, -0.01825, -0.0945), (1.177, -0.01825, -0.04848), (1.177, -0.01825, -0.1405), (1.269, -0.01825, -0.1405), (1.269, -0.01825, 0.08959), (1.315, -0.01825, -0.3706), (1.315, -0.01825, -0.1405), (1.315, -0.01825, -0.0945), (1.315, -0.01825, -0.04848), (0.1184, -0.4785, 0.04357), (-0.06572, -0.4785, 0.2277), (0.07235, -0.4785, 0.1816), (0.1644, -0.4785, 0.04357), (0.1184, -0.4785, 0.1816), (0.1184, -0.4325, 0.04357), (0.1644, -0.4325, 0.04357), (0.1644, -0.4325, 0.1816), (0.07235, -0.4785, 0.2277), (0.07235, -0.4325, 0.1816), (0.07235, -0.3864, 0.2277), (0.07235, -0.4325, 0.2737), (0.07235, -0.3864, 0.3197), (0.07235, -0.3864, 0.2737), (0.1184, -0.4325, 0.1816), (0.1644, -0.3864, 0.2277), (0.1644, -0.4325, 0.2277), (0.1644, -0.3864, 0.1816), (0.2104, -0.3864, 0.2737), (0.2564, -0.4325, 0.04357), (0.3025, -0.4325, 0.04357), (0.2564, -0.3864, 0.04357), (0.2104, -0.4325, 0.1356), (0.2104, -0.3864, 0.1356), (0.2564, -0.4325, 0.1356), (0.2564, -0.3864, 0.1356), (0.3025, -0.3864, 0.04357), (0.3025, -0.3864, 0.1356), (0.2104, -0.4325, 0.1816), (0.2104, -0.3864, 0.1816), (0.2104, -0.3864, 0.2277), (0.2564, -0.3864, 0.2277), (0.02632, -0.3404, 0.3197), (0.02632, -0.2944, 0.3197), (0.07235, -0.3404, 0.2737), (0.07235, -0.3404, 0.3197), (0.2104, -0.2944, 0.3197), (0.2564, -0.3404, 0.1356), (0.3025, -0.3404, 0.04357), (0.3485, -0.3404, 0.04357), (0.3025, -0.3404, 0.1356), (0.3485, -0.3404, 0.08959), (0.3485, -0.2944, 0.08959), (0.3485, -0.2944, 0.1816), (0.2104, -0.3404, 0.2277), (0.2564, -0.3404, 0.2277), (0.2564, -0.2944, 0.2277), (0.2104, -0.3404, 0.2737), (0.2104, -0.3404, 0.3197), (0.2104, -0.2944, 0.2737), (0.2564, -0.3404, 0.2737), (0.2564, -0.2944, 0.2737), (0.2564, -0.2944, 0.3197), (0.2104, -0.2484, 0.3197), (0.2564, -0.2484, 0.2737), (0.2564, -0.2484, 0.3197), (0.2564, -0.1563, 0.3197), (0.3025, -0.3404, 0.1816), (0.3025, -0.3404, 0.2277), (0.3025, -0.2944, 0.1816), (0.3025, -0.2944, 0.2277), (0.3485, -0.3404, 0.1816), (0.3485, -0.2944, 0.2737), (0.3485, -0.2484, 0.1816), (0.3485, -0.2484, 0.2277), (0.3485, -0.2023, 0.2277), (0.3025, -0.2484, 0.2737), (0.3025, -0.2484, 0.3197), (0.3025, -0.2023, 0.2737), (0.3025, -0.2023, 0.3197), (0.3485, -0.2023, 0.2737), (0.3485, -0.2023, 0.3197), (0.3025, -0.1563, 0.3197), (0.3485, -0.1103, 0.2737), (0.3485, -0.1103, 0.3197), (0.3025, -0.06428, 0.3197), (0.3485, -0.06428, 0.3197), (0.02632, -0.3404, 0.3657), (0.02632, -0.2944, 0.3657), (0.2104, -0.2944, 0.3657), (0.1184, -0.2484, 0.4118), (0.1184, -0.2023, 0.3657), (0.1184, -0.2023, 0.4118), (0.2104, -0.2484, 0.3657), (0.1644, -0.2023, 0.3657), (0.1644, -0.2023, 0.4118), (0.02632, -0.1563, 0.4118), (0.02632, -0.1103, 0.4118), (0.02632, -0.1563, 0.4578), (0.02632, -0.1103, 0.4578), (0.1184, -0.1103, 0.4578), (0.02632, -0.01825, 0.4578), (0.02632, -0.01825, 0.5038), (0.1184, -0.1103, 0.4118), (0.1644, -0.1563, 0.3657), (0.1644, -0.1563, 0.4118), (0.2104, -0.1103, 0.4118), (0.1184, -0.06428, 0.4118), (0.1644, -0.06428, 0.4118), (0.1184, -0.06428, 0.4578), (0.1069, -0.006748, 0.4578), (0.1644, -0.06428, 0.4578), (0.1644, 0.07379, 0.4578), (0.2564, -0.2484, 0.3657), (0.2564, -0.1563, 0.3657), (0.2104, -0.1563, 0.3657), (0.2104, -0.1563, 0.4118), (0.2104, -0.1103, 0.3657), (0.2564, -0.1103, 0.3657), (0.2564, -0.1103, 0.4118), (0.2564, -0.06428, 0.3657), (0.2564, -0.06428, 0.4118), (0.2564, 0.02777, 0.4118), (0.3025, -0.1563, 0.3657), (0.3025, -0.06428, 0.3657), (0.3025, -0.06428, 0.4118), (0.3025, 0.02777, 0.3657), (0.3485, -0.06428, 0.3657), (0.3485, 0.07379, 0.3657), (0.3945, -0.3404, 0.08959), (0.3945, -0.2944, 0.08959), (0.4405, -0.2944, 0.08959), (0.3945, -0.2944, 0.1816), (0.4405, -0.2484, 0.08959), (0.3945, -0.2484, 0.08959), (0.3945, -0.2484, 0.1816), (0.4405, -0.2484, 0.1816), (0.4405, -0.2023, 0.08959), (0.4866, -0.2023, 0.08959), (0.4866, -0.2484, 0.08959), (0.4866, -0.2023, 0.1356), (0.5326, -0.2023, 0.1356), (0.3945, -0.2484, 0.2277), (0.3945, -0.2023, 0.1816), (0.3945, -0.2023, 0.2277), (0.4405, -0.2023, 0.1816), (0.4405, -0.2023, 0.2277), (0.3945, -0.2023, 0.2737), (0.4866, -0.2023, 0.1816), (0.4866, -0.1563, 0.1356), (0.5326, -0.2023, -0.04848), (0.5326, -0.1563, 0.1356), (0.3945, -0.1103, 0.2277), (0.4405, -0.1563, 0.1816), (0.4405, -0.1563, 0.2277), (0.4405, -0.1103, 0.2277), (0.3945, -0.1103, 0.2737), (0.3945, -0.1103, 0.3197), (0.4405, -0.1103, 0.2737), (0.4405, -0.06428, 0.2277), (0.3945, -0.01825, 0.2737), (0.3945, -0.01825, 0.3197), (0.4405, -0.06428, 0.2737), (0.4405, -0.01825, 0.2737), (0.4405, -0.01825, 0.3197), (0.4866, -0.1563, 0.1816), (0.4866, -0.1563, 0.2277), (0.4866, -0.1103, 0.1816), (0.4866, -0.1103, 0.2277), (0.5326, -0.1563, 0.1816), (0.5326, -0.1103, 0.2277), (0.4866, -0.06428, 0.2277), (0.4866, 0.02777, 0.2277), (0.5326, 0.07379, 0.2277), (0.4866, -0.06428, 0.2737), (0.7167, -0.1103, 0.2277), (0.7627, -0.1103, 0.08959), (0.8087, -0.1103, 0.08959), (0.8087, -0.1103, 0.2277), (0.7627, -0.06428, 0.04357), (0.8087, -0.06428, 0.04357), (0.7627, -0.06428, 0.08959), (0.8087, -0.06428, 0.08959), (0.8087, -0.06428, 0.2277), (0.7627, -0.1103, 0.2277), (0.8547, 0.07379, 0.2277), (0.8547, -0.06428, 0.2737), (0.9928, -0.06428, 0.2737), (0.9928, 0.02777, 0.3197), (0.9928, -0.06428, 0.3197), (1.177, 0.02777, 0.3197), (1.177, -0.06428, 0.3197), (1.131, -0.06428, 0.04357), (1.131, -0.01825, 0.04357), (1.177, -0.06428, -0.002456), (1.177, -0.06428, 0.04357), (1.177, -0.01825, 0.04357), (1.131, -0.06428, 0.2737), (1.131, -0.01825, 0.2737), (1.269, -0.01825, 0.1931), (1.131, -0.01825, 0.2047), (1.177, -0.06428, 0.2737), (1.177, -0.01825, 0.2737), (1.177, -0.01825, 0.3197), (1.177, -0.01825, 0.3657), (1.269, -0.01825, 0.3197), (1.315, -0.01825, 0.08959), (1.315, -0.01825, 0.3197), (1.315, -0.01825, 0.3657), (0.02632, 0.02777, -0.5547), (0.02632, 0.02777, -0.5087), (0.1644, 0.1198, -0.5087), (0.07235, 0.2579, -0.4167), (0.2104, 0.2119, -0.4167), (0.07235, 0.3039, -0.4167), (0.2104, 0.2579, -0.4167), (0.2564, 0.1658, -0.4167), (0.2104, 0.1658, -0.4627), (0.2104, 0.1658, -0.4167), (0.2564, 0.1658, -0.4627), (0.2564, 0.2119, -0.4167), (0.07235, 0.2579, -0.3706), (0.07235, 0.3039, -0.3706), (0.1644, 0.3039, -0.3706), (0.1644, 0.3039, -0.3246), (0.1644, 0.3499, -0.2786), (0.2564, 0.1658, -0.3706), (0.3485, 0.1198, -0.3706), (0.3025, 0.1658, -0.3706), (0.3025, 0.1658, -0.3246), (0.3485, 0.1198, -0.3246), (0.3485, 0.1658, -0.3706), (0.3485, 0.1658, -0.3246), (0.2104, 0.2119, -0.3706), (0.2104, 0.2579, -0.3706), (0.2104, 0.2579, -0.3246), (0.2564, 0.2119, -0.3706), (0.2564, 0.2119, -0.3246), (0.2564, 0.2579, -0.3706), (0.2564, 0.2579, -0.3246), (0.2104, 0.3039, -0.3706), (0.2104, 0.3039, -0.3246), (0.2104, 0.3499, -0.3246), (0.2104, 0.3039, -0.2786), (0.2104, 0.3499, -0.2786), (0.2104, 0.3499, -0.2326), (0.2564, 0.3039, -0.2786), (0.2564, 0.3039, -0.2326), (0.2564, 0.3499, -0.2786), (0.2564, 0.3499, -0.2326), (0.3025, 0.2119, -0.3706), (0.3025, 0.2119, -0.3246), (0.3025, 0.2579, -0.3246), (0.3485, 0.2119, -0.3246), (0.3485, 0.2579, -0.3246), (0.3025, 0.2579, -0.2786), (0.3485, 0.2119, -0.2786), (0.3485, 0.2579, -0.2786), (0.3485, 0.2579, -0.1865), (0.3025, 0.3039, -0.3246), (0.3025, 0.3039, -0.2786), (0.3025, 0.3039, -0.2326), (0.3025, 0.3499, -0.2326), (0.3485, 0.3039, -0.2786), (0.2564, 0.3499, -0.1405), (0.3025, 0.3039, -0.1865), (0.3025, 0.3499, -0.1865), (0.3025, 0.3499, -0.1405), (0.3485, 0.3039, -0.1865), (0.3485, 0.3499, -0.1865), (0.3025, 0.3499, -0.04848), (0.3485, 0.3039, -0.04848), (0.3485, 0.3499, -0.04848), (0.02632, 0.396, -0.3246), (0.02632, 0.442, -0.3246), (0.02632, 0.396, -0.2786), (0.1184, 0.396, -0.2786), (0.02632, 0.442, -0.2786), (0.1644, 0.396, -0.3246), (0.1184, 0.396, -0.2326), (0.1184, 0.442, -0.2786), (0.1184, 0.442, -0.2326), (0.1644, 0.396, -0.2786), (0.1644, 0.396, -0.2326), (0.1644, 0.442, -0.2326), (0.02632, 0.442, -0.1865), (0.02632, 0.442, -0.1405), (0.07235, 0.442, -0.1405), (0.07235, 0.442, -0.0945), (0.02632, 0.488, -0.1865), (0.02632, 0.488, -0.1405), (0.07235, 0.488, -0.1405), (-0.0197, 0.488, -0.1405), (0.07235, 0.488, -0.0945), (0.1644, 0.396, -0.1405), (0.1644, 0.442, -0.1405), (0.1184, 0.442, -0.0945), (0.1184, 0.442, 0.04357), (0.1184, 0.488, -0.0945), (0.2104, 0.396, -0.2786), (0.2104, 0.396, -0.2326), (0.2564, 0.396, -0.2326), (0.2104, 0.396, -0.1405), (0.2104, 0.442, -0.1405), (0.2564, 0.396, -0.1405), (0.2104, 0.396, -0.0945), (0.2104, 0.442, -0.0945), (0.2564, 0.396, -0.0945), (0.2564, 0.442, -0.0945), (0.3025, 0.396, -0.1405), (0.3025, 0.396, -0.04848), (0.3485, 0.396, -0.04848), (0.4405, 0.1658, -0.2786), (0.3945, 0.1658, -0.3246), (0.3945, 0.1658, -0.2786), (0.4405, 0.1658, -0.1865), (0.4866, 0.1658, -0.2786), (0.4866, 0.06229, -0.2326), (0.4866, 0.1658, -0.2326), (0.5326, 0.1198, -0.2326), (0.5326, 0.1658, -0.2326), (0.4405, 0.1658, -0.04848), (0.4866, 0.1658, -0.1865), (0.4866, 0.1658, -0.04848), (0.5326, 0.1198, 0.04357), (0.3945, 0.2119, -0.3246), (0.3945, 0.2119, -0.2786), (0.3945, 0.2119, -0.0945), (0.3945, 0.2579, -0.2786), (0.3945, 0.2579, -0.1865), (0.4405, 0.2119, -0.2786), (0.3945, 0.2579, -0.0945), (0.4405, 0.2119, -0.1865), (0.4405, 0.2119, -0.0945), (0.4405, 0.2119, -0.04848), (0.4405, 0.2579, -0.0945), (0.3945, 0.3039, -0.1865), (0.3945, 0.3039, -0.04848), (0.3945, 0.3499, -0.04848), (0.4866, 0.2119, -0.1865), (0.4866, 0.2119, -0.04848), (0.6246, 0.1198, -0.2326), (0.6246, 0.07379, 0.1816), (0.8547, 0.07379, -0.2786), (0.8547, 0.07379, -0.3246), (0.9928, 0.07379, -0.3246), (0.9928, 0.02777, -0.3246), (0.9468, 0.07379, -0.2326), (0.9928, 0.02777, -0.2326), (0.9928, 0.07379, -0.2326), (0.9928, 0.02777, -0.3706), (1.121, 0.02777, -0.09414), (0.9468, 0.02777, -0.2326), (0.9468, 0.02777, -0.0945), (0.9928, 0.02777, -0.0945), (0.9928, 0.02777, 0.00905), (0.9928, 0.07379, -0.0945), (1.177, 0.02777, -0.4167), (1.315, 0.02777, -0.4167), (1.177, 0.02777, -0.3706), (1.269, 0.02777, -0.3706), (1.269, 0.02777, -0.1405), (1.315, 0.02777, -0.3706), (1.315, 0.02777, -0.1405), (1.315, 0.02777, 0.08959), (0.07235, 0.3039, 0.3197), (0.07235, 0.3499, 0.2737), (0.1644, 0.2579, 0.3197), (0.1644, 0.3499, 0.2277), (0.1644, 0.3039, 0.3197), (0.1644, 0.3499, 0.2737), (0.1644, 0.3499, 0.3197), (0.1644, 0.3039, 0.2737), (0.2564, 0.1198, 0.3197), (0.3025, 0.07379, 0.3197), (0.3485, 0.07379, 0.2737), (0.3485, 0.07379, 0.3197), (0.3025, 0.1198, 0.3197), (0.3025, 0.1658, 0.2737), (0.3025, 0.1658, 0.3197), (0.3485, 0.1658, 0.3197), (0.3485, 0.1658, 0.2737), (0.2564, 0.3499, 0.08959), (0.3485, 0.2579, 0.08959), (0.3485, 0.2579, 0.2277), (0.3025, 0.3499, -0.002456), (0.3485, 0.3039, -0.002456), (0.3485, 0.3499, -0.002456), (0.3485, 0.3499, 0.1356), (0.3025, 0.3039, 0.1356), (0.3025, 0.3499, 0.08959), (0.3025, 0.3499, 0.1356), (0.3485, 0.3039, 0.08959), (0.3485, 0.3039, 0.1356), (0.2104, 0.2119, 0.3197), (0.2104, 0.2579, 0.2737), (0.2104, 0.2579, 0.3197), (0.2564, 0.2119, 0.3197), (0.3025, 0.2579, 0.3197), (0.2104, 0.3039, 0.2277), (0.2104, 0.3499, 0.1816), (0.2104, 0.3499, 0.2277), (0.2564, 0.3039, 0.1816), (0.2564, 0.3039, 0.2277), (0.2564, 0.3499, 0.1816), (0.2564, 0.3499, 0.2277), (0.2104, 0.3039, 0.2737), (0.2104, 0.3039, 0.3197), (0.2104, 0.3499, 0.2737), (0.3025, 0.3039, 0.2737), (0.3025, 0.2579, 0.2277), (0.3485, 0.2119, 0.2277), (0.3025, 0.2579, 0.2737), (0.3485, 0.2119, 0.2737), (0.3485, 0.2579, 0.2737), (0.3025, 0.3039, 0.1816), (0.3025, 0.3039, 0.2277), (0.3025, 0.3499, 0.1816), (0.3485, 0.3039, 0.2277), (0.02632, 0.02777, 0.4578), (0.02632, 0.02777, 0.5038), (0.02632, 0.1658, 0.4118), (0.07235, 0.1198, 0.4118), (0.07235, 0.1658, 0.4118), (0.02632, 0.1658, 0.4578), (0.07235, 0.1198, 0.4578), (0.07235, 0.1658, 0.4578), (0.1184, 0.07379, 0.4118), (0.1644, 0.07379, 0.4118), (0.1184, 0.07379, 0.4578), (0.1184, 0.1198, 0.4118), (0.1184, 0.2119, 0.4118), (0.1644, 0.1658, 0.3657), (0.1644, 0.1658, 0.4118), (0.1184, 0.1198, 0.4578), (0.02632, 0.2119, 0.4118), (0.07235, 0.2579, 0.3657), (0.07235, 0.2579, 0.4118), (0.02632, 0.2119, 0.4578), (0.07235, 0.3039, 0.3657), (0.07235, 0.3499, 0.3657), (0.1184, 0.2119, 0.3657), (0.1184, 0.2579, 0.3657), (0.1184, 0.2579, 0.4118), (0.1644, 0.2119, 0.3657), (0.1644, 0.2119, 0.4118), (0.1644, 0.2579, 0.3657), (0.1644, 0.3039, 0.3657), (0.2104, 0.07379, 0.3657), (0.2104, 0.07379, 0.4118), (0.2564, 0.02777, 0.3657), (0.2564, 0.07379, 0.3657), (0.2564, 0.07379, 0.4118), (0.2104, 0.1658, 0.3657), (0.2104, 0.1658, 0.4118), (0.2564, 0.1198, 0.3657), (0.2564, 0.2119, 0.3657), (0.3025, 0.02777, 0.4118), (0.3025, 0.07379, 0.3657), (0.3025, 0.1198, 0.3657), (0.2104, 0.2119, 0.3657), (0.2104, 0.2579, 0.3657), (0.07235, 0.442, 0.04357), (0.02632, 0.442, 0.08959), (0.02632, 0.442, 0.1356), (0.07235, 0.442, 0.08959), (0.07235, 0.488, 0.04357), (0.1184, 0.488, 0.04357), (0.02632, 0.488, 0.1356), (0.07235, 0.488, 0.08959), (0.1644, 0.396, 0.1356), (0.1644, 0.442, 0.1356), (0.02632, 0.396, 0.2277), (0.02632, 0.442, 0.2277), (0.02632, 0.396, 0.2737), (0.02632, 0.442, 0.2737), (0.07235, 0.396, 0.2737), (0.1644, 0.442, 0.2277), (0.1644, 0.396, 0.2277), (0.1644, 0.396, 0.2737), (0.2104, 0.396, 0.04357), (0.2104, 0.442, 0.04357), (0.2564, 0.396, 0.04357), (0.2564, 0.442, 0.04357), (0.2104, 0.396, 0.1356), (0.2104, 0.442, 0.1356), (0.2564, 0.396, 0.08959), (0.3025, 0.396, -0.002456), (0.3485, 0.396, -0.002456), (0.3025, 0.396, 0.08959), (0.2104, 0.396, 0.1816), (0.2104, 0.396, 0.2277), (0.2564, 0.396, 0.1816), (0.4405, 0.1658, 0.04357), (0.4405, 0.1658, 0.08959), (0.4405, 0.1658, 0.2277), (0.4866, 0.1198, 0.04357), (0.5326, 0.1658, 0.04357), (0.4866, 0.1658, 0.04357), (0.4866, 0.1658, 0.08959), (0.4405, 0.02777, 0.2277), (0.4405, 0.1198, 0.2277), (0.3945, 0.02777, 0.2737), (0.3945, 0.02777, 0.3197), (0.3945, 0.07379, 0.2737), (0.3945, 0.07379, 0.3197), (0.4405, 0.02777, 0.2737), (0.4405, 0.02777, 0.3197), (0.4405, 0.1198, 0.2737), (0.3945, 0.1198, 0.2277), (0.3945, 0.1198, 0.2737), (0.4866, 0.07379, 0.1816), (0.4866, 0.07379, 0.2277), (0.5326, 0.07379, 0.1816), (0.4866, 0.02777, 0.2737), (0.4866, 0.1658, 0.2277), (0.4866, 0.1198, 0.1816), (0.3945, 0.2579, 0.08959), (0.4405, 0.2119, 0.04357), (0.4405, 0.2579, 0.08959), (0.3945, 0.2119, 0.08959), (0.3945, 0.2579, 0.2277), (0.4405, 0.2119, 0.08959), (0.4405, 0.2119, 0.2277), (0.3945, 0.3039, -0.002456), (0.3945, 0.3499, -0.002456), (0.3945, 0.3039, 0.08959), (0.4866, 0.2119, 0.04357), (0.4866, 0.2119, 0.08959), (0.3945, 0.2119, 0.2277), (0.3945, 0.2119, 0.2737), (0.6246, 0.1198, 0.1816), (0.7167, 0.07379, -0.2326), (0.7167, -0.1103, 0.1816), (0.7167, 0.07379, 0.1816), (0.7167, 0.07379, 0.2277), (0.9468, 0.07379, -0.0945), (0.8547, 0.07379, 0.2737), (0.9468, 0.02777, 0.08959), (0.9468, 0.07379, 0.08959), (0.9468, 0.07379, 0.2277), (0.9928, 0.02777, 0.08959), (0.9928, 0.07379, 0.08959), (0.9468, 0.02777, 0.2277), (0.9928, 0.02777, 0.2277), (0.9928, 0.07379, 0.2277), (0.9928, 0.02777, 0.2737), (0.9928, 0.07379, 0.2737), (1.269, 0.02777, 0.08959), (1.269, 0.02777, 0.3197), (1.315, 0.02777, 0.3197), (1.177, 0.02777, 0.3657), (1.315, 0.02777, 0.3657)], [], [(6, 7, 5), (7, 12, 8), (11, 12, 7, 10), (9, 11, 10), (6, 420, 9), (12, 14, 15, 13), (11, 15, 14), (13, 20, 21, 18), (11, 14, 12), (19, 21, 20), (17, 18, 21, 19), (17, 22, 23, 18), (13, 18, 23, 16), (11, 19, 20, 15), (19, 27, 17), (12, 13, 8), (422, 25, 26, 24), (15, 20, 13), (30, 31, 34, 33), (29, 33, 27), (30, 32, 31), (32, 35, 34, 31), (32, 37, 40, 35), (35, 40, 39), (36, 39, 40, 37), (27, 39, 41, 230), (36, 41, 39), (0, 1, 6, 5), (25, 28, 26), (9, 26, 11), (420, 24, 9), (44, 46, 48, 47), (0, 5, 2), (43, 438, 437), (54, 55, 57, 56), (45, 48, 46), (51, 52, 59, 62), (56, 57, 53), (45, 59, 58), (46, 60, 45), (58, 59, 49), (53, 61, 60, 56), (44, 60, 46), (53, 62, 61), (64, 70, 71, 437), (69, 71, 70), (47, 48, 69), (63, 437, 71, 69), (64, 65, 72, 70), (66, 68, 47, 69), (69, 70, 66), (73, 76, 77, 74), (70, 72, 66), (73, 75, 78, 76), (50, 74, 77, 52), (9, 10, 7, 6), (49, 77, 76), (49, 76, 79, 58), (63, 76, 78, 437), (63, 69, 79, 76), (437, 78, 75), (45, 58, 79, 69), (92, 93, 96, 95), (437, 75, 43), (84, 85, 82), (92, 94, 93), (87, 93, 94, 88), (90, 91, 94, 97), (98, 102, 103, 99), (88, 91, 86), (99, 101, 98), (109, 110, 111, 108), (98, 104, 102), (98, 101, 111, 110), (108, 111, 101), (106, 107, 113, 112), (112, 113, 104), (105, 104, 113, 107), (105, 107, 121, 120), (115, 119, 118, 116), (114, 116, 118, 117), (121, 122, 120), (114, 117, 123, 120), (84, 99, 103, 85), (83, 85, 103, 102), (92, 118, 119, 97), (95, 117, 92), (83, 95, 96, 85), (117, 118, 92), (82, 85, 96, 93), (129, 131, 132, 130), (105, 123, 104), (124, 127, 125), (135, 125, 137, 136), (129, 133, 131), (135, 153, 138, 125), (139, 141, 143, 142), (140, 143, 141), (153, 147, 149, 148), (140, 141, 138, 153), (125, 138, 134), (145, 148, 149, 146), (153, 148, 140), (144, 146, 149, 147), (150, 156, 158, 157), (133, 155, 154), (151, 152, 157, 159), (151, 154, 155, 152), (150, 157, 152), (158, 163, 157), (150, 152, 155, 133), (151, 159, 161, 154), (126, 136, 137, 127), (126, 127, 132, 131), (127, 137, 125), (124, 130, 132, 127), (144, 159, 160, 146), (144, 147, 161, 159), (153, 154, 161, 147), (169, 170, 171, 167), (131, 153, 136), (166, 168, 171, 170), (167, 171, 168), (181, 182, 184, 183), (179, 183, 184, 180), (178, 180, 184, 182), (169, 185, 186, 170), (169, 167, 187, 185), (174, 189, 190, 175), (179, 180, 190, 189), (174, 191, 189), (172, 175, 177, 176), (176, 177, 167), (178, 185, 187, 180), (178, 182, 188, 185), (165, 167, 177, 175), (165, 180, 187, 167), (165, 175, 190, 180), (166, 193, 194, 192), (192, 195, 197, 168), (181, 203, 204, 182), (198, 199, 173), (67, 201, 198), (203, 202, 207, 206), (183, 189, 205, 202), (183, 202, 181), (174, 175, 199, 198), (54, 195, 196, 55), (173, 199, 175), (176, 200, 173), (170, 193, 166), (167, 168, 44), (44, 176, 167), (54, 56, 197, 195), (44, 168, 197, 56), (67, 198, 173, 68), (68, 173, 200, 47), (82, 185, 188, 84), (47, 200, 176), (82, 186, 185), (81, 84, 188, 182), (100, 101, 204, 203), (99, 182, 204, 101), (100, 203, 206, 108), (206, 208, 108), (87, 88, 194, 193), (86, 192, 194, 88), (86, 89, 196, 195), (87, 193, 186, 93), (86, 195, 192), (128, 130, 191, 198), (189, 191, 124), (198, 201, 128), (139, 206, 207, 141), (139, 142, 208, 206), (134, 202, 205, 125), (134, 141, 207, 202), (80, 108, 208, 142), (125, 205, 189), (30, 42, 43, 32), (212, 213, 215, 214), (27, 216, 215, 213), (27, 222, 224, 223), (27, 217, 216), (216, 217, 16), (214, 215, 16), (215, 216, 16), (221, 220, 219), (16, 223, 224, 221), (225, 226, 220, 221), (225, 221, 227, 222), (218, 16, 221, 219), (4, 16, 211, 209), (222, 227, 224), (224, 227, 221), (13, 16, 4), (233, 234, 232, 231), (27, 223, 217), (217, 223, 16), (240, 599, 233, 231), (242, 236, 41, 38), (231, 232, 226), (230, 240, 231), (237, 238, 230), (235, 237, 239, 243), (235, 238, 237), (41, 236, 239, 237), (242, 243, 239, 236), (210, 219, 229, 228), (41, 237, 230), (243, 245, 241), (247, 600, 246, 244), (37, 244, 243), (256, 259, 260, 257), (248, 247, 244), (256, 258, 261, 259), (261, 262, 260, 259), (255, 257, 251, 250), (251, 257, 260, 252), (53, 253, 256, 255), (57, 258, 256, 253), (265, 266, 267, 262), (254, 261, 258), (263, 262, 267, 264), (273, 274, 276, 275), (271, 248, 75), (248, 275, 276, 272), (273, 275, 248, 271), (267, 284, 283, 282), (286, 287, 293, 292), (290, 292, 293, 291), (286, 292, 290, 289), (273, 281, 282, 274), (282, 283, 276, 274), (289, 290, 280, 279), (276, 278, 277, 272), (272, 277, 248), (267, 268, 286, 284), (286, 289, 285), (279, 280, 278), (283, 284, 286, 285), (283, 285, 289, 288), (278, 288, 289, 279), (283, 288, 278, 276), (251, 270, 269, 249), (75, 248, 37), (263, 264, 282, 281), (263, 281, 273, 252), (267, 282, 264), (298, 299, 300, 297), (254, 265, 261), (260, 263, 252), (270, 273, 271), (252, 273, 270), (294, 295, 91), (91, 295, 89), (298, 119, 310, 299), (310, 301, 300, 299), (298, 297, 295, 294), (310, 309, 312, 311), (297, 300, 296), (304, 305, 302), (116, 313, 307), (313, 309, 308, 307), (122, 314, 313), (307, 308, 119), (311, 316, 318, 317), (313, 312, 309), (311, 312, 319, 316), (315, 975, 319, 320), (321, 318, 319), (319, 323, 324, 321), (322, 319, 975), (318, 321, 324, 306), (315, 320, 312, 314), (304, 317, 318, 305), (308, 310, 119), (311, 317, 304, 303), (310, 303, 304, 301), (300, 301, 304, 302), (196, 327, 330, 328), (333, 334, 336, 335), (196, 329, 326), (329, 335, 336, 332), (333, 335, 329, 328), (343, 344, 346, 345), (341, 345, 346, 342), (343, 345, 341, 332), (352, 353, 355, 354), (337, 354, 355, 351), (352, 354, 337, 350), (347, 348, 336, 334), (343, 356, 357, 344), (357, 358, 346, 344), (329, 332, 339, 338), (337, 351, 357, 356), (355, 359, 357, 351), (339, 332, 341, 340), (336, 337, 332), (347, 350, 337, 348), (347, 349, 352, 350), (362, 363, 361, 342), (356, 343, 337), (342, 361, 360), (330, 331, 347, 333), (363, 364, 361), (365, 367, 353), (366, 355, 353), (358, 362, 346), (330, 333, 328), (372, 373, 371, 370), (375, 378, 380, 379), (375, 379, 377, 376), (373, 383, 385, 384), (381, 384, 385, 382), (373, 384, 381, 371), (371, 381, 375, 374), (375, 386, 387, 378), (381, 382, 387, 386), (387, 380, 378), (390, 395, 405, 393), (385, 387, 382), (391, 393, 405, 392), (406, 407, 399, 405), (393, 391, 390), (396, 390, 389), (399, 388, 398), (388, 401, 403, 402), (406, 408, 409, 407), (399, 407, 409, 400), (399, 400, 403, 401), (390, 391, 373, 372), (410, 403, 400), (373, 397, 398, 383), (390, 372, 369), (398, 388, 385, 383), (391, 392, 398, 397), (405, 399, 398, 392), (196, 326, 57, 55), (406, 405, 395), (57, 326, 329, 254), (265, 338, 339, 266), (339, 340, 267, 266), (267, 340, 341, 268), (329, 338, 265, 254), (286, 360, 361, 287), (295, 327, 196, 89), (360, 286, 268), (364, 293, 287), (300, 331, 330, 296), (296, 330, 327), (305, 349, 347, 302), (305, 306, 352, 349), (324, 325, 367, 365), (300, 302, 347, 331), (368, 367, 325), (357, 370, 371, 358), (365, 352, 306), (357, 359, 372, 370), (355, 369, 372, 359), (362, 374, 375, 363), (364, 363, 375, 376), (376, 377, 364), (362, 358, 371, 374), (368, 394, 389, 366), (366, 389, 369), (426, 434, 425, 424), (245, 598, 238), (419, 421, 416), (25, 424, 425, 423), (427, 429, 431, 430), (427, 430, 432, 428), (419, 428, 426, 424), (428, 432, 434), (435, 436, 33), (434, 433, 423), (432, 436, 434), (415, 418, 413, 412), (25, 422, 420), (420, 414, 413), (72, 449, 448, 445), (438, 439, 437), (439, 440, 437), (442, 440, 441), (439, 441, 440), (445, 448, 446), (437, 444, 65), (450, 444, 437), (459, 463, 465, 464), (450, 451, 443), (453, 452, 451), (466, 468, 465, 463), (463, 459, 458), (461, 467, 466, 462), (464, 465, 470, 469), (72, 457, 459, 449), (72, 458, 457), (448, 449, 459, 456), (452, 453, 461, 462), (452, 462, 458, 454), (455, 467, 461, 453), (452, 454, 72, 444), (452, 444, 443), (129, 130, 474, 473), (459, 464, 460), (129, 473, 475, 133), (474, 477, 476, 473), (128, 472, 474, 130), (473, 476, 475), (476, 477, 480, 479), (156, 482, 158), (156, 483, 482), (133, 475, 156), (475, 483, 156), (481, 487, 480), (480, 488, 479), (476, 479, 475), (474, 478, 480, 477), (490, 491, 493, 492), (493, 494, 201, 492), (496, 497, 500, 499), (506, 508, 507, 505), (510, 511, 513, 512), (513, 516, 515, 512), (510, 512, 515, 514), (520, 521, 523, 522), (523, 526, 525, 522), (520, 522, 525, 524), (499, 511, 510, 498), (499, 500, 513, 511), (508, 521, 520, 507), (508, 509, 523, 521), (515, 516, 517, 518), (502, 505, 507, 503), (502, 506, 505), (496, 501, 502, 497), (502, 503, 500, 497), (517, 524, 525, 519), (500, 503, 507, 504), (507, 520, 517, 504), (500, 504, 517, 513), (506, 528, 530, 529), (531, 530, 528), (533, 534, 531, 528), (506, 533, 528), (537, 538, 540, 539), (517, 538, 537, 518), (540, 543, 539), (539, 543, 542), (517, 519, 540, 538), (525, 541, 540, 519), (515, 518, 537, 536), (201, 494, 499, 498), (493, 496, 499, 494), (201, 498, 510, 495), (508, 529, 530, 509), (530, 535, 523, 509), (529, 508, 506), (554, 556, 558, 557), (552, 551, 550), (573, 558, 556), (552, 557, 558, 553), (555, 554, 549), (554, 557, 552, 550), (549, 554, 550, 547), (563, 564, 575, 565), (561, 564, 563, 560), (561, 562, 575, 564), (575, 577, 569, 565), (563, 565, 569, 568), (566, 568, 569, 567), (563, 568, 566, 559), (576, 578, 577, 575), (570, 571, 562), (577, 578, 1256, 580), (576, 575, 572), (576, 582, 1256, 578), (576, 579, 581, 582), (572, 574, 581, 579), (579, 576, 572), (546, 561, 560, 545), (552, 553, 571, 570), (558, 573, 571, 553), (551, 570, 561, 546), (572, 575, 562), (446, 491, 490, 447), (446, 448, 493, 491), (459, 460, 502, 501), (459, 501, 496, 456), (470, 471, 533, 532), (532, 506, 470), (464, 469, 506, 527), (464, 527, 502, 460), (448, 456, 496, 493), (525, 526, 546, 545), (523, 551, 546, 526), (540, 541, 560, 559), (533, 548, 549, 534), (559, 566, 540), (531, 534, 549, 547), (531, 547, 550, 535), (523, 535, 550, 551), (525, 545, 560, 541), (201, 495, 474, 472), (480, 514, 515, 481), (510, 514, 480, 478), (487, 536, 542, 489), (536, 487, 481), (474, 495, 510, 478), (583, 585, 419, 417), (246, 438, 436), (234, 419, 587), (587, 419, 585), (592, 590, 594, 593), (592, 593, 431, 591), (590, 592, 591), (595, 596, 594, 590), (590, 591, 419), (593, 432, 431), (591, 429, 419), (595, 233, 597, 596), (234, 233, 419), (597, 599, 598, 594), (597, 594, 596), (588, 589, 586, 584), (589, 587, 586), (450, 442, 603, 451), (600, 439, 246), (600, 601, 441), (603, 605, 608, 451), (604, 605, 603, 442), (604, 606, 607, 605), (277, 612, 611, 247), (606, 604, 442), (618, 619, 621, 620), (617, 619, 618, 616), (614, 615, 612, 610), (623, 622, 615), (615, 622, 613, 612), (622, 609, 613), (611, 606, 601, 247), (620, 625, 624, 616), (624, 625, 623, 615), (280, 616, 614, 610), (616, 624, 615), (633, 630, 629, 631), (627, 631, 628, 626), (630, 635, 634), (605, 607, 627, 626), (637, 633, 632), (609, 632, 631), (605, 626, 628, 608), (609, 631, 627, 607), (623, 637, 632, 622), (623, 625, 639, 637), (644, 647, 646, 643), (606, 613, 607), (633, 638, 630), (648, 649, 647, 645), (641, 640, 644, 643), (642, 645, 644, 640), (658, 659, 657, 656), (654, 653, 652), (659, 654, 657), (659, 661, 660, 654), (651, 655, 657, 652), (650, 656, 655), (646, 647, 668, 667), (646, 667, 666, 665), (669, 671, 670, 656), (675, 676, 668, 649), (677, 678, 679, 661), (679, 682, 681, 661), (680, 682, 679, 678), (671, 678, 677, 670), (668, 674, 667), (677, 661, 672, 670), (650, 663, 669, 656), (664, 671, 669, 663), (674, 676, 684, 683), (662, 665, 666, 663), (666, 667, 664, 663), (680, 683, 685, 682), (664, 667, 673, 671), (683, 680, 678), (673, 683, 678, 671), (674, 683, 673, 667), (688, 689, 691, 690), (684, 689, 688, 683), (692, 691, 689), (692, 694, 690), (688, 690, 685, 683), (685, 690, 687, 682), (686, 689, 684, 676), (658, 670, 672, 659), (646, 665, 643), (698, 699, 701, 700), (670, 658, 656), (701, 703, 702, 700), (380, 699, 698, 379), (703, 701, 699), (698, 700, 696, 379), (702, 703, 706, 705), (702, 705, 704, 700), (700, 704, 697, 696), (404, 713, 712, 402), (1388, 726, 725, 724), (717, 716, 714), (719, 1388, 713, 404), (721, 722, 717, 714), (388, 402, 712, 710), (712, 713, 711, 710), (721, 724, 725, 722), (725, 726, 723, 722), (711, 713, 718, 714), (718, 724, 721, 714), (730, 717, 732, 731), (724, 718, 713), (728, 717, 730, 727), (730, 731, 729, 727), (732, 735, 734, 731), (734, 735, 740, 739), (735, 732, 717), (734, 739, 733, 731), (388, 710, 703, 699), (706, 716, 715, 705), (710, 714, 706, 703), (727, 729, 709, 708), (705, 708, 707, 704), (715, 716, 728, 727), (723, 726, 738, 736), (717, 728, 716), (736, 737, 722), (715, 727, 708, 705), (746, 573, 745, 555), (746, 749, 750, 573), (747, 749, 746, 555), (744, 747, 555, 743), (767, 760, 759, 756), (753, 572, 573), (759, 760, 765, 764), (759, 764, 763, 756), (763, 764, 762, 761), (756, 753, 573), (758, 756, 763, 761), (758, 761, 757, 753), (756, 758, 753), (772, 774, 773, 770), (768, 767, 766), (768, 1437, 767), (771, 773, 775, 768), (770, 773, 771, 766), (754, 755, 750, 749), (755, 573, 750), (754, 766, 767, 755), (751, 749, 748), (751, 766, 754, 749), (767, 756, 755), (1437, 760, 767), (621, 640, 641, 620), (641, 643, 625, 620), (640, 621, 619), (651, 652, 636, 634), (650, 655, 635, 630), (655, 651, 635), (662, 663, 638, 637), (663, 650, 638), (639, 665, 662, 637), (643, 665, 639, 625), (653, 743, 742, 652), (660, 661, 748, 747), (660, 747, 744, 654), (654, 744, 743), (681, 682, 752, 751), (681, 751, 748, 661), (694, 692, 772, 770), (770, 769, 690), (695, 774, 772, 692), (687, 690, 769, 766), (687, 766, 752, 682), (377, 696, 642, 640), (642, 696, 697, 645), (697, 704, 648, 645), (675, 708, 709, 676), (707, 708, 675, 649), (693, 739, 741, 692), (686, 729, 733, 689), (741, 695, 692), (733, 739, 693, 689), (709, 729, 686, 676), (704, 707, 649), (782, 783, 781, 780), (602, 246, 598), (782, 787, 788, 783), (784, 790, 785), (788, 789, 786), (792, 791, 786), (781, 783, 788, 786), (784, 785, 778, 777), (778, 785, 790, 779), (781, 786, 790, 784), (122, 797, 798, 795), (794, 122, 121), (800, 797, 796), (796, 797, 122, 794), (121, 793, 796, 794), (808, 809, 807, 806), (804, 805, 808, 806), (808, 810, 811, 809), (812, 815, 814), (807, 809, 814, 813), (791, 792, 802, 800), (811, 814, 809), (801, 802, 792), (789, 799, 801, 792), (790, 793, 121, 779), (804, 806, 797), (791, 800, 793), (802, 805, 804, 800), (802, 803, 808, 805), (820, 821, 824, 822), (829, 830, 826, 828), (822, 827, 829, 828), (822, 823, 143, 818), (822, 826, 823), (824, 827, 822), (140, 820, 822, 818), (160, 821, 820, 819), (160, 831, 824, 821), (143, 823, 826, 825), (827, 837, 838, 829), (834, 837, 827, 832), (834, 839, 838, 837), (163, 832, 827, 833), (843, 845, 846, 844), (829, 841, 842, 830), (846, 848, 847), (826, 830, 842, 840), (163, 833, 824, 831), (838, 845, 843), (843, 844, 842, 841), (842, 844, 846, 840), (850, 851, 854, 852), (829, 843, 841), (858, 859, 857, 855), (858, 861, 862, 859), (857, 859, 862, 860), (871, 872, 870, 869), (870, 872, 874, 873), (871, 874, 872), (877, 878, 876, 875), (876, 878, 880, 879), (864, 865, 871, 869), (869, 870, 864), (866, 875, 876, 867), (866, 867, 862, 861), (866, 877, 875), (858, 856, 866, 861), (862, 865, 864, 860), (881, 882, 871), (857, 860, 864, 863), (876, 879, 882, 881), (876, 881, 871, 868), (862, 868, 871, 865), (862, 867, 876, 868), (874, 887, 886, 873), (884, 873, 886, 885), (877, 890, 880, 878), (887, 888, 886), (864, 870, 884, 883), (855, 857, 853), (854, 858, 855), (891, 882, 880), (902, 903, 901, 896), (895, 894, 893), (902, 905, 906, 903), (896, 901, 900), (903, 904, 901), (904, 903, 906, 907), (897, 900, 901, 899), (911, 912, 910, 909), (893, 909, 910, 895), (908, 914, 915, 909), (914, 908, 913), (911, 917, 918, 912), (910, 912, 918, 916), (921, 923, 925, 924), (921, 922, 906, 905), (926, 927, 924), (924, 927, 922), (895, 910, 896), (906, 922, 927, 1114), (902, 920, 921, 905), (894, 900, 897, 892), (918, 923, 921, 916), (910, 916, 921, 920), (918, 925, 923), (918, 919, 931, 925), (910, 920, 902, 896), (888, 887, 897, 898), (882, 893, 892), (880, 908, 893, 891), (890, 908, 880), (852, 853, 788, 787), (892, 897, 874), (849, 850, 782), (782, 850, 852, 787), (801, 863, 864, 803), (857, 863, 801, 799), (884, 885, 811, 810), (811, 885, 886, 812), (808, 883, 884, 810), (888, 815, 812), (864, 883, 808, 803), (789, 853, 857, 799), (143, 851, 850, 817), (816, 817, 850, 849), (826, 856, 854, 825), (143, 825, 854, 851), (846, 847, 877, 889), (840, 866, 856), (846, 889, 866, 840), (816, 849, 782, 776), (935, 940, 941, 937), (932, 934, 933), (935, 937, 934, 932), (934, 937, 936, 933), (942, 945, 946, 943), (938, 941, 940), (947, 948, 949, 1314), (946, 944, 943), (938, 939, 949, 948), (947, 951, 950, 948), (954, 957, 956, 951), (938, 950, 941), (937, 946, 936), (936, 942, 933), (956, 957, 955, 950), (951, 956, 950), (958, 961, 967, 962), (955, 958, 950), (959, 960, 957), (965, 966, 964, 963), (967, 965, 963, 962), (963, 964, 941), (958, 962, 963, 941), (968, 971, 972, 969), (967, 969, 965), (972, 973, 969), (961, 960, 968, 967), (952, 953, 970, 959), (1314, 954, 951), (950, 958, 941), (952, 959, 954), (929, 932, 933, 919), (919, 933, 942, 931), (929, 935, 932), (942, 943, 931), (977, 980, 979, 974), (980, 981, 979), (991, 989, 990, 981), (974, 976, 122), (979, 978, 974), (974, 978, 976), (976, 982, 975), (987, 324, 985), (988, 981, 990, 322), (983, 322, 982, 976), (989, 984, 322), (984, 987, 985, 322), (984, 989, 992, 987), (978, 988, 983, 976), (998, 999, 997, 996), (994, 1000, 995, 993), (798, 807, 993, 980), (995, 998, 993), (993, 998, 996), (1000, 1001, 995), (991, 1003, 1004, 989), (993, 996, 980), (1002, 1003, 991, 981), (997, 1003, 1002, 996), (997, 999, 1005, 1003), (1012, 1013, 1015, 1014), (996, 1002, 981), (1010, 1007, 1009), (1023, 1010, 1022, 1021), (1023, 1025, 1026, 1010), (1024, 1025, 1023, 1021), (1033, 1034, 1032, 1031), (1033, 1017, 1036, 1034), (1035, 1017, 1033, 1031), (1042, 1043, 1041, 1040), (1042, 1044, 1045, 1043), (1036, 1044, 1042, 1040), (1011, 1031, 1032, 1019), (1032, 1034, 1020, 1019), (1028, 1040, 1041, 1029), (1041, 1043, 1030, 1029), (1037, 1038, 1036, 1017), (1028, 1029, 1026, 1025), (1026, 1029, 1027, 1010), (1020, 1025, 1024, 1019), (1018, 1019, 1024, 1021), (1039, 1044, 1036, 1038), (1020, 1034, 1036, 1025), (1036, 1040, 1028, 1025), (1047, 1048, 1045, 1044), (1048, 1050, 1049, 1046), (1008, 1021, 1022, 1009), (1014, 1015, 1035, 1031), (1045, 1046, 1043), (1017, 1035, 1015), (1055, 1056, 1054, 396), (1014, 1031, 1011), (1055, 1058, 1059, 1056), (1057, 1058, 1055, 396), (1069, 1070, 1067, 1061), (1057, 396, 1053), (1075, 1076, 1074, 1073), (1070, 1072, 1071, 1067), (1061, 1063, 1062, 1060), (1071, 1072, 1075, 1073), (1061, 1064, 1063), (1076, 1075, 1072), (1071, 1073, 1064, 1067), (1077, 1078, 1058, 1057), (1073, 1065, 1064), (1081, 1070, 1080, 1079), (1081, 1082, 1083, 1070), (1078, 1082, 1081, 1079), (1091, 1092, 1090, 1088), (1084, 1088, 1089, 1085), (1087, 1082, 1078), (1084, 1085, 1083, 1082), (1089, 1086, 1085), (1083, 1085, 1072, 1070), (1087, 1088, 1084, 1082), (1068, 1079, 1080, 1069), (1068, 1069, 1059, 1058), (1061, 1060, 1054), (1059, 1069, 1061, 1056), (1098, 1097, 1100, 1099), (1078, 1079, 1058), (1079, 1068, 1058), (1101, 1100, 1097), (1103, 1102, 1101, 1097), (1102, 1104, 1101), (1098, 1099, 1096, 1094), (1095, 1097, 1098, 1094), (1107, 1108, 1106, 1099), (1102, 1103, 907), (1114, 1105, 1102), (907, 1103, 1097), (1107, 1109, 1110, 1108), (1100, 1109, 1107, 1099), (1124, 1127, 1128, 1125), (926, 1115, 1114), (926, 1114, 927), (1125, 1121, 1124), (1131, 1132, 1130, 1129), (1131, 926, 1134, 1132), (1133, 926, 1131, 1129), (1134, 1137, 1136, 1135), (1137, 1134, 926), (1117, 1129, 1130, 1118), (1130, 1132, 1119, 1118), (1122, 1126, 1124, 1120), (1138, 1127, 1126), (1134, 1135, 1132), (1116, 1119, 1122, 1120), (1120, 1111, 1116), (1123, 1126, 1122, 1119), (1123, 1135, 1138, 1126), (1132, 1135, 1123, 1119), (1105, 1115, 1113, 1104), (1117, 1118, 1110, 1109), (1110, 1118, 1116, 1108), (1112, 1129, 1117, 1109), (1101, 1104, 1112, 1109), (1113, 1115, 1133, 1129), (926, 1133, 1115), (1113, 1129, 1112, 1104), (1016, 1094, 1096, 1017), (1093, 1094, 1016, 1015), (1037, 1099, 1106, 1038), (1106, 1108, 1039, 1038), (1039, 1108, 1111, 1044), (1096, 1099, 1037, 1017), (1047, 1120, 1121, 1048), (1111, 1120, 1047, 1044), (815, 1013, 1012, 1000), (1121, 1050, 1048), (1012, 1014, 1001, 1000), (1001, 1014, 1011, 999), (1008, 1009, 986, 987), (1005, 1019, 1018, 1004), (1009, 1006, 986), (1018, 1021, 992, 1004), (1007, 1052, 1051, 1006), (1011, 1005, 999), (1021, 1008, 992), (1030, 1078, 1077, 1029), (1007, 1053, 1052), (1027, 1029, 1077, 1057), (1027, 1057, 1053, 1010), (1049, 1050, 1091, 1088), (1092, 1091, 1050), (1049, 1088, 1087, 1046), (1030, 1046, 1087, 1078), (944, 1144, 1143, 931), (1146, 941, 1147), (1146, 1147, 1142, 1141), (1140, 1145, 1146, 1141), (1143, 1144, 1146, 1145), (1143, 1145, 1140, 931), (1159, 1160, 1157, 1156), (1147, 1149, 1148), (1153, 1152, 1151), (1154, 1152, 1153), (1510, 1511, 1151), (1160, 1159, 1158), (1158, 1159, 1156), (1166, 1167, 1155, 1165), (1157, 1161, 1156), (969, 1163, 1162), (1160, 969, 1157), (969, 1162, 1164), (1161, 1162, 1166, 1165), (1166, 1163, 1169, 1167), (1167, 1154, 1155), (1169, 1171, 1172, 1168), (1156, 1161, 941), (1175, 486, 838, 839), (1140, 1141, 1497), (1497, 1148, 1139), (1174, 1175, 834), (1182, 1180, 1183, 1181), (1176, 1179, 1177), (488, 1177, 1182, 1181), (486, 1183, 845), (1182, 1177, 1184, 1180), (543, 544, 1188, 1187), (1195, 1196, 1194, 1191), (1186, 1187, 1185), (1193, 1196, 1195, 1192), (877, 1192, 1195, 1191), (1202, 1203, 1201, 1200), (1199, 1203, 1202, 1198), (1197, 1198, 1202, 1200), (1212, 1213, 1211, 1210), (1209, 1213, 1212, 1208), (1207, 1208, 1212, 1210), (1215, 1216, 1218, 1217), (1201, 1215, 1214, 1200), (1201, 1203, 1216, 1215), (1211, 1225, 1224, 1210), (1211, 1213, 1226, 1225), (1204, 1205, 1199, 1198), (1219, 1224, 1227, 1221), (1227, 1222, 1221), (1206, 1208, 1207, 1205), (1218, 1221, 1220, 1217), (1219, 1221, 1218, 1216), (1223, 1224, 1219, 1216), (1210, 1224, 1223, 1205), (1203, 1205, 1223, 1216), (1229, 1230, 1233, 1232), (1188, 1205, 1204, 1187), (1236, 1235, 1232), (1231, 1230, 1228), (1236, 1233, 1231), (1188, 544, 1206, 1205), (1189, 1208, 1206, 544), (1185, 1187, 1204, 1198), (1214, 1215, 1193, 1192), (1193, 1215, 1217, 1196), (1190, 1200, 1214, 1192), (1226, 1230, 1229, 1225), (1229, 1232, 1227, 1225), (1228, 1230, 1226, 1213), (1244, 1245, 1243, 1240), (1243, 1247, 1246, 1240), (1243, 1245, 1248, 1247), (1238, 1241, 1239, 1237), (1245, 1244, 1241), (1241, 1244, 1240), (1248, 1259, 1258, 1247), (1240, 1242, 1237), (1253, 1254, 1250, 1249), (1250, 1254, 1255, 1251), (1256, 1257, 1255, 1254), (1262, 1261, 1260), (1255, 1257, 1252, 1251), (1252, 1260, 1259, 1251), (1252, 1257, 1262, 1260), (1269, 1270, 1272, 1271), (1268, 1265, 1266), (1267, 1270, 1269, 1266), (1269, 1271, 1268, 1266), (1271, 1274, 1273, 1268), (1247, 1264, 1263, 1246), (1258, 1259, 1267, 1266), (1249, 1259, 1245, 1241), (1270, 1267, 1259), (1281, 1282, 1284, 1283), (1266, 1264, 1247), (1281, 928, 919), (1282, 1281, 1280), (1279, 1282, 1280, 1276), (1278, 1276, 915, 1277), (1281, 1283, 928), (1276, 911, 915), (1292, 1293, 1291, 1290), (1284, 1288, 1283), (1291, 1295, 1299, 1297), (1297, 1296, 1291), (1299, 1298, 1297), (1297, 1304, 1303, 1296), (1278, 1290, 1294, 1276), (1300, 1295, 1293), (1283, 1305, 928), (1496, 928, 1306), (1294, 1279, 1276), (1289, 1290, 1278, 1277), (1279, 1296, 1303, 1286), (1304, 1287, 1286), (1287, 1304, 1298, 1285), (1194, 914, 913, 1191), (1286, 1282, 1279), (1296, 1294, 1291), (1305, 1306, 928), (1194, 1196, 1277, 914), (1222, 1293, 1292, 1221), (1220, 1221, 1292, 1290), (1220, 1290, 1289, 1217), (1235, 1301, 1300, 1232), (1235, 1236, 1302, 1301), (1222, 1232, 1300, 1293), (1196, 1217, 1289, 1277), (1242, 1246, 1189, 544), (1263, 1264, 1209, 1208), (1237, 1242, 544), (1209, 1264, 1265, 1213), (1234, 1274, 1275, 1236), (1274, 1234, 1231), (1228, 1268, 1273, 1231), (1189, 1246, 1263, 1208), (1265, 1228, 1213), (1178, 1186, 1185, 1176), (1185, 1179, 1176), (1190, 1192, 848, 1180), (1192, 877, 848), (1179, 1198, 1197, 1177), (1197, 1200, 1184, 1177), (1184, 1200, 1190, 1180), (938, 940, 1307, 1308), (1311, 1313, 1309, 1307), (1307, 1309, 1308), (1312, 1313, 1311, 1316), (1312, 1315, 1314, 1310), (1309, 1312, 1310), (1317, 1500, 1320, 1318), (1320, 1319, 1318), (1311, 1500, 1317, 1316), (1324, 1326, 1322, 1321), (1318, 1315, 1316), (1500, 1311, 1496), (1315, 1323, 1314), (1325, 1324, 1323), (1328, 1327, 1325), (1334, 1335, 1333, 1336), (1496, 1307, 930), (930, 1307, 935), (695, 1335, 1334, 1330), (1333, 1335, 695, 1329), (1343, 1344, 1345, 1342), (1340, 1344, 1341, 1338), (1344, 1343, 1341), (1344, 1340, 1339), (1357, 1352, 1355, 1353), (1352, 1351, 1349), (1352, 1357, 1356), (1356, 1357, 1348, 1347), (1355, 1354, 1346), (1361, 1362, 1360, 1358), (1352, 1356, 1350), (1368, 1369, 1367, 1366), (1365, 1369, 1368, 1364), (1367, 1369, 1365, 1363), (1380, 1382, 1357, 1379), (1362, 1343, 1376), (1367, 1380, 1379, 1366), (1362, 1376, 1359), (1379, 1381, 1368, 1366), (1348, 1382, 1380, 1374), (1370, 1371, 1360, 1359), (1365, 1372, 1370, 1363), (1373, 1370, 1359), (1370, 1373, 1367, 1363), (1348, 1378, 1377, 1375), (1376, 1378, 1348, 1374), (1380, 1373, 1376, 1374), (1333, 1371, 1370, 1336), (1373, 1380, 1367), (1370, 1372, 1334, 1336), (1334, 1372, 1365, 1332), (1360, 1371, 1333, 1331), (1345, 1377, 1376, 1342), (1355, 1381, 1379, 1353), (1343, 1361, 1337), (1368, 1381, 1355, 1346), (1392, 1397, 1395, 1394), (1398, 1389, 1383), (1076, 1393, 1074), (1074, 1393, 1398, 1383), (1394, 1395, 1387, 1386), (1387, 1390, 1389, 1386), (1392, 1394, 1391), (1388, 1390, 1387, 1385), (1393, 1076, 1392, 1391), (1394, 1398, 1393, 1391), (1389, 1398, 1394, 1386), (1387, 1401, 737, 1399), (1406, 1407, 1395, 1405), (1404, 741, 1403), (1395, 1409, 1408, 1405), (1408, 1410, 1406, 1405), (1401, 1407, 1406, 1400), (1395, 1407, 1401, 1387), (1403, 737, 1401, 1400), (1410, 1411, 1403, 1406), (1415, 1416, 1086, 1414), (1413, 1416, 1415, 1412), (1417, 1418, 1413, 1412), (1419, 1420, 1417, 1412), (1086, 1421, 1090, 1414), (1092, 1422, 1090), (1090, 1422, 1415, 1414), (1422, 1423, 1419, 1415), (1397, 1418, 1417, 1396), (1413, 1418, 1397, 1392), (1424, 1425, 1410, 1408), (1408, 1409, 1397, 1396), (1387, 1399, 1385), (1399, 1402, 1388, 1385), (1417, 1424, 1408, 1396), (1420, 1424, 1417), (1428, 1441, 1429, 1427), (762, 1432, 1428, 1427), (1441, 1435, 1429), (1429, 1433, 762, 1427), (1430, 1433, 1429, 1426), (1429, 1435, 1261, 1426), (1261, 1431, 1430, 1426), (1437, 1439, 1438, 1436), (774, 1440, 1438), (1441, 1442, 1434), (1441, 1437, 1436), (1440, 1443, 1442, 1436), (1446, 1447, 1445, 1444), (1447, 1446, 1271), (1445, 1449, 1448, 1444), (1448, 1450, 1446, 1444), (1450, 1453, 1451, 1446), (1448, 1449, 1435, 1434), (1435, 1449, 1445, 1261), (1442, 1455, 1454, 1434), (1454, 1456, 1450, 1448), (1288, 1461, 1462, 1460), (1454, 1448, 1434), (1468, 1469, 1467, 1466), (1463, 1480, 1460), (1462, 1461, 1457), (1467, 1471, 1470, 1466), (1470, 1472, 1468, 1466), (1476, 1137, 1477, 1475), (1136, 1476, 1465, 1464), (1137, 1476, 1136), (1479, 1476, 1480), (1476, 1479, 1459, 1465), (1479, 1463, 1459), (1465, 1472, 1470, 1464), (1472, 1474, 1468), (1474, 1472, 1465, 1473), (1470, 1478, 1136, 1464), (1299, 1483, 1482, 1298), (1486, 1483, 1481, 1484), (1483, 1299, 1481), (1487, 1486, 1484), (1486, 1492, 1491, 1482), (1483, 1486, 1482), (1486, 1487, 1459, 1458), (1495, 1305, 1288), (1495, 1480, 1306), (1306, 1477, 926), (1491, 1492, 1463, 1462), (1457, 1482, 1491, 1462), (1463, 1492, 1486, 1458), (1459, 1487, 1493, 1473), (1493, 1494, 1474, 1473), (1340, 1469, 1468, 1339), (1485, 1493, 1484), (1498, 1496, 1306), (1467, 1469, 1340, 1050), (1348, 1485, 1481, 1347), (1474, 1345, 1339), (1488, 1489, 1351, 1350), (1356, 1490, 1488, 1350), (1481, 1490, 1356, 1347), (1493, 1485, 1348, 1375), (1377, 1494, 1493, 1375), (1474, 1494, 1377, 1345), (1351, 1452, 1451, 1349), (1451, 1453, 1354, 1349), (1354, 1453, 1450, 1346), (1440, 774, 695, 1330), (1442, 1443, 1334, 1332), (1443, 1440, 1334), (1454, 1455, 1365, 1364), (1368, 1456, 1454, 1364), (1450, 1456, 1368, 1346), (1365, 1455, 1442, 1332), (695, 1404, 1403, 1329), (1333, 1411, 1410, 1331), (1422, 1092, 1340, 1338), (1403, 1333, 1329), (1420, 1419, 1337), (1341, 1423, 1422, 1338), (1419, 1423, 1341, 1337), (1360, 1425, 1424, 1358), (1424, 1420, 1361, 1358), (1410, 1425, 1360, 1331), (1505, 1506, 1503, 1502), (1150, 1501, 1149), (1501, 1504, 1149), (1154, 1505, 1502), (1320, 1506, 1505, 1319), (1154, 1315, 1319), (1503, 1506, 1320, 1500), (1507, 1504, 1509, 1508), (1504, 1507, 1502), (1509, 1511, 1510, 1508), (1152, 1154, 1510), (1501, 1511, 1509, 1504), (1515, 1516, 1513, 1154), (1504, 1503, 1500), (1508, 1154, 1502), (1513, 1315, 1154), (106, 777, 778, 107), (1516, 1514, 1513), (1149, 1504, 1496), (1499, 1149, 1498), (109, 780, 781, 110), (109, 108, 782, 780), (110, 781, 784, 112), (106, 112, 784, 777), (145, 146, 160, 819), (778, 779, 107), (145, 819, 820, 148), (160, 157, 163, 831), (148, 820, 140), (164, 835, 836, 162), (163, 162, 836, 834), (80, 776, 782, 108), (80, 142, 816, 776), (1051, 1052, 389, 394), (122, 975, 315), (324, 986, 325), (322, 985, 323), (1062, 1063, 409, 408), (396, 1054, 395), (410, 1065, 1066, 411), (406, 1060, 1062, 408), (1063, 1065, 410, 409), (1054, 1060, 406, 395), (368, 1006, 1051, 394), (986, 1006, 368, 325), (485, 1174, 1173, 484), (485, 483, 1175, 1174), (486, 1175, 483), (487, 489, 1178, 1176), (487, 1176, 480), (566, 567, 1238, 1237), (569, 1241, 1238, 567), (1249, 1241, 569), (1256, 1254, 1253, 580), (577, 580, 1253, 1249), (542, 1186, 1178, 489), (720, 1384, 1383, 719), (566, 1237, 544), (1389, 1390, 1388, 719), (738, 1402, 1399, 736), (740, 1403, 739), (1388, 1402, 738, 726), (765, 1432, 762, 764), (1428, 1432, 765, 760), (1438, 1439, 775, 773), (774, 1438, 773), (775, 1439, 1437, 768), (1437, 1441, 1428, 760), (3, 4, 417, 416), (413, 414, 1), (412, 413, 0), (8, 13, 421, 418), (5, 418, 415, 2), (3, 416, 421, 13), (0, 2, 415, 412), (435, 29, 28), (414, 420, 6, 1), (164, 162, 485, 484), (420, 422, 24), (436, 438, 43, 42), (482, 485, 162), (158, 482, 162), (30, 33, 436, 42), (68, 446, 67), (66, 446, 68), (1173, 1174, 836, 835), (1280, 1281, 918, 917), (1180, 846, 845), (877, 1191, 890), (952, 1321, 1322, 953), (911, 1280, 917), (919, 1496, 930), (928, 1496, 919), (1327, 1328, 972, 971), (938, 1309, 939), (949, 1310, 1314), (939, 1310, 949), (1314, 1323, 954), (1324, 960, 959), (1328, 973, 972), (970, 1326, 1324, 959), (1325, 968, 960), (968, 1325, 1327, 971), (952, 954, 1323, 1321), (1322, 1326, 970, 953), (4, 209, 583, 417), (226, 234, 587, 220), (219, 586, 585), (211, 585, 583, 209), (210, 584, 586, 219), (598, 599, 240, 230), (229, 589, 588, 228), (210, 228, 588, 584), (587, 589, 229, 220), (290, 291, 617, 616), (602, 245, 246), (293, 619, 617, 291), (410, 411, 720, 719), (364, 640, 619, 293), (1470, 1471, 1128, 1127), (1128, 1471, 1467, 1125), (1138, 1478, 1470, 1127), (1478, 1138, 1136), (1497, 1139, 1499, 1498), (1383, 1384, 1066, 1065), (1170, 1328, 1512, 969), (1086, 1416, 1072), (1421, 1089, 1090), (1416, 1392, 1072), (1512, 1163, 969), (1513, 1169, 1163), (1169, 1513, 1514, 1171), (1167, 1168, 1515, 1154), (1516, 1515, 1168), (1514, 1516, 1172, 1171), (22, 212, 214, 23), (51, 250, 251, 52), (23, 214, 16), (50, 52, 251, 249), (51, 62, 255, 250), (53, 255, 62), (50, 249, 269, 74), (467, 628, 629, 468), (97, 298, 294), (246, 436, 432), (608, 453, 451), (629, 630, 465, 468), (470, 634, 636, 471), (465, 630, 634, 470), (742, 743, 549, 548), (455, 628, 467), (757, 761, 581, 574), (555, 745, 556), (572, 757, 574), (533, 652, 742, 548), (636, 652, 533, 471), (814, 1000, 994, 813), (795, 977, 122), (798, 977, 795), (813, 994, 807), (897, 1094, 1093, 898), (897, 899, 1095, 1094), (966, 1160, 1158, 964), (904, 1095, 899), (898, 1093, 888), (1430, 1431, 1257, 1256), (964, 1158, 941), (973, 1170, 969), (1451, 1452, 1275, 1274), (1445, 1270, 1261), (1431, 1262, 1257), (1447, 1272, 1270), (1457, 1461, 1287, 1285), (1451, 1274, 1271), (1461, 1284, 1287), (1302, 1489, 1488, 1301), (1301, 1488, 1481, 1295), (1275, 1452, 1351, 1236), (1298, 1457, 1285), (1351, 1489, 1302, 1236), (762, 1430, 1256, 581), (1328, 1170, 973), (164, 484, 1173, 835), (1066, 1384, 720, 411), (5, 7, 8), (17, 27, 22), (3, 13, 4), (9, 24, 26), (28, 29, 27), (36, 37, 38), (27, 35, 39), (36, 38, 41), (26, 28, 27), (19, 26, 27), (34, 35, 27), (33, 34, 27), (11, 26, 19), (61, 62, 59), (49, 59, 52), (45, 61, 59), (45, 60, 61), (44, 56, 60), (64, 437, 65), (73, 74, 75), (43, 75, 37), (45, 69, 48), (49, 52, 77), (86, 91, 89), (92, 97, 94), (88, 94, 91), (100, 108, 101), (98, 112, 104), (98, 110, 112), (95, 104, 117), (120, 122, 116), (104, 123, 117), (105, 120, 123), (114, 120, 116), (81, 99, 84), (102, 104, 95), (83, 102, 95), (135, 136, 153), (134, 138, 141), (153, 133, 154), (159, 157, 160), (158, 162, 163), (150, 133, 156), (131, 133, 153), (126, 131, 136), (172, 173, 175), (179, 189, 183), (172, 176, 173), (166, 192, 168), (181, 202, 203), (174, 198, 191), (170, 186, 193), (44, 47, 176), (82, 93, 186), (81, 182, 99), (124, 125, 189), (124, 191, 130), (32, 43, 37), (212, 27, 213), (225, 222, 226), (211, 16, 218), (230, 231, 226), (232, 234, 226), (238, 598, 230), (245, 238, 241), (235, 243, 241), (235, 241, 238), (27, 230, 222), (222, 230, 226), (219, 220, 229), (242, 37, 243), (246, 245, 244), (53, 57, 253), (255, 256, 257), (57, 254, 258), (269, 271, 75), (269, 270, 271), (251, 252, 270), (261, 265, 262), (260, 262, 263), (37, 248, 244), (295, 297, 296), (122, 315, 314), (308, 309, 310), (319, 318, 316), (312, 320, 319), (319, 322, 323), (305, 318, 306), (313, 314, 312), (310, 311, 303), (196, 328, 329), (333, 347, 334), (337, 343, 332), (336, 348, 337), (367, 366, 353), (368, 366, 367), (352, 365, 353), (341, 342, 360), (346, 362, 342), (385, 388, 387), (381, 386, 375), (390, 396, 395), (389, 390, 369), (403, 404, 402), (410, 404, 403), (399, 401, 388), (409, 410, 400), (391, 397, 373), (361, 364, 287), (341, 360, 268), (295, 296, 327), (324, 365, 306), (355, 366, 369), (243, 244, 245), (419, 25, 420), (421, 419, 418), (417, 419, 416), (425, 434, 423), (419, 424, 25), (427, 428, 419), (431, 432, 430), (419, 429, 427), (423, 433, 28), (434, 436, 435), (433, 435, 28), (434, 435, 433), (426, 428, 434), (418, 419, 413), (419, 420, 413), (450, 443, 444), (66, 445, 446), (444, 72, 65), (67, 446, 447), (440, 450, 437), (66, 72, 445), (451, 452, 443), (458, 459, 457), (462, 463, 458), (466, 467, 468), (466, 463, 462), (442, 450, 440), (72, 454, 458), (475, 479, 486), (482, 483, 485), (475, 486, 483), (67, 490, 201), (490, 492, 201), (513, 517, 516), (520, 524, 517), (506, 532, 533), (531, 535, 530), (537, 539, 536), (540, 544, 543), (536, 539, 542), (502, 527, 506), (554, 555, 556), (560, 563, 559), (571, 572, 562), (573, 572, 571), (552, 570, 551), (561, 570, 562), (67, 447, 490), (470, 506, 469), (540, 566, 544), (128, 201, 472), (515, 536, 481), (586, 587, 585), (429, 591, 431), (599, 597, 233), (419, 233, 595), (432, 598, 246), (594, 598, 593), (593, 598, 432), (419, 595, 590), (601, 442, 441), (439, 600, 441), (247, 601, 600), (610, 612, 277), (606, 612, 613), (618, 620, 616), (611, 612, 606), (614, 616, 615), (632, 633, 631), (628, 631, 629), (633, 637, 638), (455, 608, 628), (609, 622, 632), (601, 606, 442), (613, 609, 607), (645, 647, 644), (655, 656, 657), (657, 654, 652), (668, 676, 674), (649, 668, 647), (691, 692, 690), (693, 692, 689), (672, 661, 659), (379, 696, 377), (711, 714, 710), (1388, 724, 713), (737, 735, 717), (731, 733, 729), (737, 740, 735), (714, 716, 706), (723, 736, 722), (722, 737, 717), (748, 749, 747), (755, 756, 573), (572, 753, 757), (771, 768, 766), (769, 770, 766), (752, 766, 751), (635, 651, 634), (638, 650, 630), (653, 654, 743), (694, 770, 690), (648, 704, 649), (790, 786, 791), (789, 792, 786), (793, 800, 796), (801, 803, 802), (806, 807, 798), (811, 812, 814), (800, 804, 797), (797, 806, 798), (790, 791, 793), (140, 818, 143), (816, 143, 817), (822, 828, 826), (163, 834, 832), (829, 838, 843), (824, 833, 827), (852, 855, 853), (852, 854, 855), (880, 882, 879), (854, 856, 858), (866, 889, 877), (870, 873, 884), (894, 895, 896), (893, 894, 892), (901, 904, 899), (913, 908, 890), (908, 909, 893), (915, 911, 909), (925, 926, 924), (921, 924, 922), (929, 919, 930), (894, 896, 900), (871, 892, 874), (871, 882, 892), (874, 897, 887), (882, 891, 893), (788, 853, 789), (886, 888, 812), (848, 877, 847), (826, 840, 856), (943, 944, 931), (936, 946, 945), (936, 945, 942), (947, 1314, 951), (938, 948, 950), (937, 941, 946), (957, 960, 961), (954, 959, 957), (965, 969, 966), (967, 968, 969), (955, 961, 958), (955, 957, 961), (929, 930, 935), (122, 976, 975), (122, 977, 974), (798, 980, 977), (324, 987, 986), (990, 989, 322), (983, 988, 322), (982, 322, 975), (807, 994, 993), (995, 999, 998), (995, 1001, 999), (1003, 1005, 1004), (980, 996, 981), (989, 1004, 992), (979, 981, 988), (979, 988, 978), (1009, 1007, 1006), (1016, 1017, 1015), (1045, 1048, 1046), (1022, 1010, 1009), (1043, 1046, 1030), (1053, 396, 1052), (1073, 1074, 1065), (1064, 1065, 1063), (1061, 1067, 1064), (1085, 1086, 1072), (1090, 1089, 1088), (1080, 1070, 1069), (1056, 1061, 1054), (1102, 1105, 1104), (904, 907, 1097), (904, 1097, 1095), (1118, 1119, 1116), (1126, 1127, 1124), (1124, 1121, 1120), (1136, 1138, 1135), (1497, 1306, 926), (1114, 1115, 1105), (1116, 1111, 1108), (1101, 1109, 1100), (931, 1497, 926), (925, 931, 926), (888, 1093, 1013), (1013, 1093, 1015), (1121, 1125, 1050), (888, 1013, 815), (992, 1008, 987), (1011, 1019, 1005), (1007, 1010, 1053), (946, 941, 1144), (946, 1144, 944), (1144, 941, 1146), (1497, 1142, 1148), (1151, 1511, 1150), (941, 1149, 1147), (1142, 1147, 1148), (941, 1150, 1149), (1150, 941, 1151), (1155, 1154, 1153), (1141, 1142, 1497), (941, 1158, 1156), (1161, 1165, 1155), (1162, 1163, 1166), (1167, 1169, 1168), (1164, 1162, 1161), (1157, 1164, 1161), (1157, 969, 1164), (941, 1161, 1151), (1153, 1161, 1155), (1151, 1161, 1153), (931, 1140, 1497), (1148, 1149, 1139), (834, 1175, 839), (480, 1177, 488), (480, 1176, 1177), (486, 1181, 1183), (1183, 1180, 845), (486, 488, 1181), (1186, 543, 1187), (1225, 1227, 1224), (1199, 1205, 1203), (1207, 1210, 1205), (1231, 1233, 1230), (1234, 1236, 1231), (1233, 1236, 1232), (1227, 1232, 1222), (1239, 1241, 1240), (1239, 1240, 1237), (1240, 1246, 1242), (1250, 1251, 1249), (1261, 1270, 1260), (1251, 1259, 1249), (1260, 1270, 1259), (1258, 1266, 1247), (1259, 1248, 1245), (1266, 1265, 1264), (914, 1277, 915), (911, 1276, 1280), (1287, 1284, 1286), (1291, 1294, 1290), (1293, 1295, 1291), (1298, 1304, 1297), (1300, 1301, 1295), (1303, 1304, 1286), (1286, 1284, 1282), (1288, 1305, 1283), (1294, 1296, 1279), (1265, 1268, 1228), (1273, 1274, 1231), (1185, 1198, 1179), (938, 1308, 1309), (935, 1307, 940), (939, 1309, 1310), (1309, 1313, 1312), (1319, 1315, 1318), (1317, 1318, 1316), (1504, 1500, 1496), (1316, 1315, 1312), (1496, 1311, 1307), (1323, 1328, 1325), (1323, 1324, 1321), (1345, 1344, 1339), (1341, 1343, 1337), (1351, 1352, 1350), (1355, 1352, 1354), (1354, 1352, 1349), (1360, 1362, 1359), (1377, 1378, 1376), (1343, 1362, 1361), (1357, 1382, 1348), (1376, 1373, 1359), (1376, 1343, 1342), (1379, 1357, 1353), (740, 737, 1403), (1406, 1403, 1400), (1415, 1419, 1412), (1416, 1413, 1392), (1397, 1409, 1395), (762, 1433, 1430), (1442, 1441, 1436), (1438, 1440, 1436), (1445, 1447, 1270), (1446, 1451, 1271), (1435, 1441, 1434), (1480, 1288, 1460), (1459, 1463, 1458), (1462, 1463, 1460), (1465, 1459, 1473), (1477, 1137, 926), (1463, 1479, 1480), (1480, 1476, 1475), (1477, 1480, 1475), (1481, 1485, 1484), (1488, 1490, 1481), (1305, 1495, 1306), (1497, 1498, 1306), (1306, 1480, 1477), (1298, 1482, 1457), (1493, 1487, 1484), (1480, 1495, 1288), (1468, 1474, 1339), (1334, 1440, 1330), (741, 1404, 695), (1403, 1411, 1333), (1340, 1092, 1050), (1361, 1420, 1337), (1503, 1504, 1502), (1505, 1154, 1319), (1507, 1508, 1502), (1510, 1154, 1508), (1315, 1328, 1323), (1512, 1328, 1315), (1513, 1512, 1315), (1498, 1149, 1496), (107, 779, 121), (142, 143, 816), (985, 324, 323), (1052, 396, 389), (479, 488, 486), (542, 543, 1186), (581, 1256, 582), (577, 1249, 569), (1383, 1389, 719), (1399, 737, 736), (1403, 741, 739), (0, 413, 1), (5, 8, 418), (29, 435, 33), (25, 423, 28), (836, 1174, 834), (838, 486, 845), (846, 1180, 848), (918, 1281, 919), (890, 1191, 913), (1324, 1325, 960), (218, 219, 585), (211, 218, 585), (248, 277, 247), (278, 610, 277), (278, 280, 610), (290, 616, 280), (388, 699, 387), (387, 699, 380), (410, 719, 404), (364, 377, 640), (245, 602, 598), (1074, 1383, 1065), (1392, 1076, 1072), (1089, 1421, 1086), (1125, 1467, 1050), (1511, 1501, 1150), (1151, 1152, 1510), (1512, 1513, 1163), (1172, 1516, 1168), (1149, 1499, 1139), (22, 27, 212), (38, 37, 242), (74, 269, 75), (90, 294, 91), (90, 97, 294), (115, 116, 307), (116, 122, 313), (115, 307, 119), (97, 119, 298), (246, 439, 438), (608, 455, 453), (745, 573, 556), (743, 555, 549), (761, 762, 581), (814, 815, 1000), (906, 1102, 907), (906, 1114, 1102), (966, 969, 1160), (1262, 1431, 1261), (1272, 1447, 1271), (1284, 1461, 1288), (1481, 1299, 1295)])
me_icosphere.use_remesh_preserve_volume = False
me_icosphere.use_remesh_preserve_attributes = False
me_icosphere.use_mirror_vertex_groups = False
me_icosphere.update()

# ---- objects
ob_icosphere = bpy.data.objects.new('Icosphere', me_icosphere)

# ---- transforms, parenting, visibility, modifiers, constraints
ob_icosphere.location = (0.0, 0.0, 0.0)
ob_icosphere.lineart.crease_threshold = 0.0

# ---- collection membership
col_collection_1.objects.link(ob_icosphere)

# ---- scene / render settings (as saved in the file)
scene.frame_start = 1; scene.frame_end = 250; scene.frame_set(108)
scene.render.engine = 'BLENDER_EEVEE_NEXT'
scene.render.resolution_percentage = 50
scene.render.dither_intensity = 0.0
scene.cycles.use_denoising = False
scene.cycles.samples = 10
scene.cycles.sampling_pattern = 'TABULATED_SOBOL'
scene.cycles.light_sampling_threshold = 0.0
scene.cycles.use_adaptive_sampling = False
scene.cycles.use_light_tree = False
scene.cycles.blur_glossy = 0.0
scene.cycles.pixel_filter_type = 'GAUSSIAN'
scene.cycles.sample_clamp_indirect = 0.0
scene.view_settings.view_transform = 'Standard'
bpy.context.view_layer.update()

# ---- added for rendering (the .blend has no active camera and no usable light): camera, sun
cam_auto = bpy.data.cameras.new('AutoCamera')
cam_auto.lens = 50.0
cam_auto.sensor_width = 36.0
cam_auto.clip_end = 1000.0
ob_auto_camera = bpy.data.objects.new('AutoCamera', cam_auto)
scene.collection.objects.link(ob_auto_camera)
ob_auto_camera.location = (2.76918, -3.31428, 2.18723)
ob_auto_camera.rotation_euler = (1.09748, -7.21219e-08, 0.694738)
scene.camera = ob_auto_camera
light_auto_sun = bpy.data.lights.new('AutoSun', 'SUN')
light_auto_sun.energy = 3.0
light_auto_sun.angle = 0.0523599
ob_auto_sun = bpy.data.objects.new('AutoSun', light_auto_sun)
scene.collection.objects.link(ob_auto_sun)
ob_auto_sun.rotation_euler = (0.872665, 0.174533, 0.523599)
bpy.context.view_layer.update()
